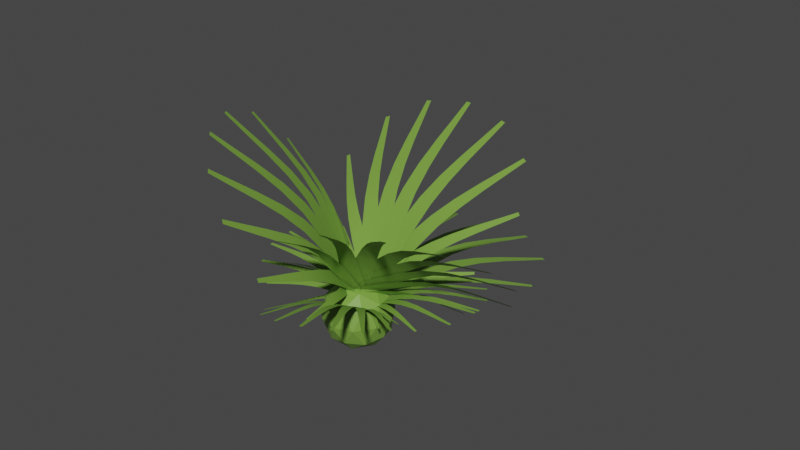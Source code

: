# Source: spike-palm.blend  (saved by Blender 2.93.20; exported with 4.5.12 LTS)
import bpy
from mathutils import Matrix  # noqa: F401  (used for matrix-valued properties, if any)

bpy.ops.wm.read_factory_settings(use_empty=True)
scene = bpy.context.scene
scene.name = 'Scene'

# ---- collections
col_spike_palm = bpy.data.collections.new('Spike Palm'); scene.collection.children.link(col_spike_palm)
col_spike_palm_single = bpy.data.collections.new('Spike Palm Single'); scene.collection.children.link(col_spike_palm_single)

# ---- materials (node trees are filled in below, after node groups)
mat_fan_palm = bpy.data.materials.new('Fan Palm')
mat_fan_palm.use_transparent_shadow = False

# ---- material node trees
mat_fan_palm.use_nodes = True; mat_fan_palm.node_tree.nodes.clear()
_N = mat_fan_palm.node_tree.nodes; _L = mat_fan_palm.node_tree.links
n0 = _N.new('ShaderNodeBsdfPrincipled'); n0.name = 'Principled BSDF'; n0.location = (10, 300)
n0.distribution = 'GGX'
n0.subsurface_method = 'BURLEY'
n0.inputs[0].default_value = (0.1807, 0.3506, 0.05081, 1.0)
n0.inputs[3].default_value = 1.45
n0.inputs[27].default_value = (0.0, 0.0, 0.0, 1.0)
n0.inputs[28].default_value = 1.0
n1 = _N.new('ShaderNodeOutputMaterial'); n1.name = 'Material Output'; n1.location = (300, 300)
_L.new(n0.outputs[0], n1.inputs[0])
n1.is_active_output = True

# ---- world
world_world = bpy.data.worlds.new('World'); scene.world = world_world
world_world.use_nodes = True; world_world.node_tree.nodes.clear()
_N = world_world.node_tree.nodes; _L = world_world.node_tree.links
n0 = _N.new('ShaderNodeOutputWorld'); n0.name = 'World Output'; n0.location = (300, 300)
n1 = _N.new('ShaderNodeBackground'); n1.name = 'Background'; n1.location = (10, 300)
n1.inputs[0].default_value = (0.05088, 0.05088, 0.05088, 1.0)
_L.new(n1.outputs[0], n0.inputs[0])
n0.is_active_output = True
world_world.color = (0.05088, 0.05088, 0.05088)
world_world.use_sun_shadow = False
world_world.sun_shadow_jitter_overblur = 0.0

# ---- meshes
me_plane_054 = bpy.data.meshes.new('Plane.054')
me_plane_054.from_pydata([(-0.0199, 0.04809, 0.2935), (0.1535, 0.03599, 0.4514), (-0.1269, 0.02919, 0.4216), (0.06101, 0.01966, 0.5622), (0.218, 0.002845, 0.6781), (0.3715, -0.0333, 0.7883), (0.2982, 0.01703, 0.582), (0.4395, -0.02127, 0.7068), (0.576, -0.08601, 0.8238), (0.7091, -0.1701, 0.9351), (0.5202, -0.09587, 0.8907), (0.6655, -0.1778, 0.9873), (0.8092, -0.2684, 1.081), (0.9264, -0.3412, 1.158), (0.8406, -0.2628, 1.044), (0.9479, -0.3374, 1.133), (-0.05425, 0.04065, 0.4715), (-0.3351, 0.108, 0.6714), (-0.1926, 0.1123, 0.2743), (-0.4547, 0.17, 0.5009), (-0.6773, 0.2054, 0.6882), (-0.9028, 0.2116, 0.8669), (-0.5735, 0.1516, 0.8361), (-0.8148, 0.166, 0.9923), (-1.06, 0.1404, 1.137), (-1.308, 0.08549, 1.273), (-1.132, 0.1778, 1.034), (-1.365, 0.1147, 1.192), (-1.599, 0.03852, 1.347), (-1.789, -0.0221, 1.473), (-1.558, 0.01748, 1.405), (-1.761, -0.03647, 1.513), (0.06106, 0.06525, 0.4368), (-0.04221, 0.0671, 0.8818), (-0.2551, 0.1248, 0.3794), (-0.3156, 0.1186, 0.8322), (-0.3689, 0.0963, 1.209), (-0.4271, 0.03628, 1.574), (-0.1316, 0.05158, 1.252), (-0.2259, -0.001638, 1.61), (-0.327, -0.1064, 1.952), (-0.4331, -0.2488, 2.283), (-0.4921, -0.07528, 1.922), (-0.5621, -0.2245, 2.259), (-0.6343, -0.3907, 2.591), (-0.6928, -0.5242, 2.861), (-0.5414, -0.4082, 2.608), (-0.6294, -0.5362, 2.873), (0.03374, 0.0586, 0.4661), (-0.1626, 0.08289, 0.8677), (-0.2512, 0.1321, 0.3397), (-0.4089, 0.1464, 0.7584), (-0.5441, 0.1418, 1.107), (-0.6836, 0.1001, 1.443), (-0.3302, 0.08661, 1.201), (-0.5023, 0.0533, 1.524), (-0.6806, -0.03064, 1.83), (-0.8632, -0.1516, 2.125), (-0.8293, 0.007722, 1.764), (-0.9794, -0.1216, 2.074), (-1.132, -0.2676, 2.378), (-1.255, -0.3847, 2.627), (-1.048, -0.2892, 2.415), (-1.198, -0.3995, 2.652), (-0.006607, 0.05102, 0.4815), (-0.2722, 0.1002, 0.7993), (-0.2306, 0.1303, 0.301), (-0.4659, 0.1687, 0.6432), (-0.6662, 0.1855, 0.9272), (-0.8703, 0.1676, 1.201), (-0.4981, 0.126, 1.063), (-0.7278, 0.1172, 1.316), (-0.9626, 0.06113, 1.554), (-1.201, -0.02957, 1.782), (-1.08, 0.1025, 1.46), (-1.293, 0.002747, 1.709), (-1.507, -0.1125, 1.953), (-1.682, -0.2048, 2.152), (-1.442, -0.1358, 2.006), (-1.637, -0.2207, 2.188), (-0.09952, 0.02401, 0.4267), (-0.3148, 0.09089, 0.4924), (-0.1413, 0.0711, 0.271), (-0.3509, 0.1316, 0.3578), (-0.5286, 0.1738, 0.4286), (-0.7082, 0.1963, 0.4939), (-0.4973, 0.1384, 0.5454), (-0.6816, 0.1663, 0.593), (-0.8684, 0.1673, 0.6331), (-1.057, 0.1487, 0.6677), (-0.8902, 0.1919, 0.5518), (-1.074, 0.1679, 0.6042), (-1.259, 0.1351, 0.6542), (-1.409, 0.1094, 0.6952), (-1.247, 0.1213, 0.6999), (-1.401, 0.09993, 0.7265), (0.07326, 0.07052, 0.4), (0.06965, 0.05564, 0.8475), (-0.2441, 0.1113, 0.4144), (-0.2047, 0.09089, 0.8599), (-0.1739, 0.05696, 1.231), (-0.1484, -0.01385, 1.59), (0.06422, 0.02636, 1.22), (0.05353, -0.0398, 1.58), (0.03564, -0.1564, 1.925), (0.01249, -0.3098, 2.258), (-0.13, -0.1351, 1.933), (-0.1169, -0.2932, 2.264), (-0.1062, -0.4678, 2.59), (-0.09722, -0.6083, 2.857), (-0.01302, -0.4798, 2.586), (-0.03355, -0.6165, 2.854), (0.06799, 0.07285, 0.3595), (0.1595, 0.04848, 0.7657), (-0.2187, 0.09179, 0.44), (-0.0884, 0.06486, 0.8353), (0.01913, 0.02657, 1.164), (0.1214, -0.04603, 1.482), (0.2343, 0.01236, 1.104), (0.3038, -0.05808, 1.431), (0.366, -0.1754, 1.743), (0.423, -0.3271, 2.045), (0.2164, -0.1655, 1.785), (0.3061, -0.3194, 2.077), (0.3934, -0.4886, 2.365), (0.4648, -0.6248, 2.6), (0.4776, -0.4942, 2.341), (0.5223, -0.6286, 2.584), (0.03824, 0.06829, 0.318), (0.2057, 0.04414, 0.6258), (-0.1765, 0.06394, 0.4484), (0.01999, 0.04038, 0.7386), (0.1836, 0.0074, 0.9794), (0.3424, -0.05447, 1.211), (0.3448, 0.01066, 0.8816), (0.4791, -0.0517, 1.128), (0.6068, -0.1536, 1.363), (0.7296, -0.2843, 1.589), (0.4946, -0.1558, 1.431), (0.642, -0.2861, 1.642), (0.7872, -0.4293, 1.849), (0.9058, -0.5446, 2.018), (0.8503, -0.428, 1.81), (0.9489, -0.5437, 1.991)], [], [(0, 2, 3, 1), (1, 3, 4, 6), (6, 4, 5, 7), (7, 5, 10, 8), (8, 10, 11, 9), (9, 11, 12, 14), (14, 12, 13, 15), (16, 18, 19, 17), (17, 19, 20, 22), (22, 20, 21, 23), (23, 21, 26, 24), (24, 26, 27, 25), (25, 27, 28, 30), (30, 28, 29, 31), (32, 34, 35, 33), (33, 35, 36, 38), (38, 36, 37, 39), (39, 37, 42, 40), (40, 42, 43, 41), (41, 43, 44, 46), (46, 44, 45, 47), (48, 50, 51, 49), (49, 51, 52, 54), (54, 52, 53, 55), (55, 53, 58, 56), (56, 58, 59, 57), (57, 59, 60, 62), (62, 60, 61, 63), (64, 66, 67, 65), (65, 67, 68, 70), (70, 68, 69, 71), (71, 69, 74, 72), (72, 74, 75, 73), (73, 75, 76, 78), (78, 76, 77, 79), (80, 82, 83, 81), (81, 83, 84, 86), (86, 84, 85, 87), (87, 85, 90, 88), (88, 90, 91, 89), (89, 91, 92, 94), (94, 92, 93, 95), (96, 98, 99, 97), (97, 99, 100, 102), (102, 100, 101, 103), (103, 101, 106, 104), (104, 106, 107, 105), (105, 107, 108, 110), (110, 108, 109, 111), (112, 114, 115, 113), (113, 115, 116, 118), (118, 116, 117, 119), (119, 117, 122, 120), (120, 122, 123, 121), (121, 123, 124, 126), (126, 124, 125, 127), (128, 130, 131, 129), (129, 131, 132, 134), (134, 132, 133, 135), (135, 133, 138, 136), (136, 138, 139, 137), (137, 139, 140, 142), (142, 140, 141, 143)])
me_plane_054.polygons.foreach_set('use_smooth', [True] * 63)
_uv = me_plane_054.uv_layers.new(name='UVMap')
_uv.uv.foreach_set('vector', [0.0, 0.0, 1.0, 0.0, 1.0, 0.1693, 0.0, 0.1693, 0.0, 0.1693, 1.0, 0.1693, 1.0, 0.3121, 0.0, 0.3121, 0.0, 0.3121, 1.0, 0.3121, 1.0, 0.455, 0.0, 0.455, 0.0, 0.455, 1.0, 0.455, 1.0, 0.5979, 0.0, 0.5979, 0.0, 0.5979, 1.0, 0.5979, 1.0, 0.7407, 0.0, 0.7407, 0.0, 0.7407, 1.0, 0.7407, 1.0, 0.8836, 0.0, 0.8836, 0.0, 0.8836, 1.0, 0.8836, 1.0, 1.0, 0.0, 1.0, 0.0, 0.0, 1.0, 0.0, 1.0, 0.1693, 0.0, 0.1693, 0.0, 0.1693, 1.0, 0.1693, 1.0, 0.3121, 0.0, 0.3121, 0.0, 0.3121, 1.0, 0.3121, 1.0, 0.455, 0.0, 0.455, 0.0, 0.455, 1.0, 0.455, 1.0, 0.5979, 0.0, 0.5979, 0.0, 0.5979, 1.0, 0.5979, 1.0, 0.7407, 0.0, 0.7407, 0.0, 0.7407, 1.0, 0.7407, 1.0, 0.8836, 0.0, 0.8836, 0.0, 0.8836, 1.0, 0.8836, 1.0, 1.0, 0.0, 1.0, 0.0, 0.0, 1.0, 0.0, 1.0, 0.1693, 0.0, 0.1693, 0.0, 0.1693, 1.0, 0.1693, 1.0, 0.3121, 0.0, 0.3121, 0.0, 0.3121, 1.0, 0.3121, 1.0, 0.455, 0.0, 0.455, 0.0, 0.455, 1.0, 0.455, 1.0, 0.5979, 0.0, 0.5979, 0.0, 0.5979, 1.0, 0.5979, 1.0, 0.7407, 0.0, 0.7407, 0.0, 0.7407, 1.0, 0.7407, 1.0, 0.8836, 0.0, 0.8836, 0.0, 0.8836, 1.0, 0.8836, 1.0, 1.0, 0.0, 1.0, 0.0, 0.0, 1.0, 0.0, 1.0, 0.1693, 0.0, 0.1693, 0.0, 0.1693, 1.0, 0.1693, 1.0, 0.3121, 0.0, 0.3121, 0.0, 0.3121, 1.0, 0.3121, 1.0, 0.455, 0.0, 0.455, 0.0, 0.455, 1.0, 0.455, 1.0, 0.5979, 0.0, 0.5979, 0.0, 0.5979, 1.0, 0.5979, 1.0, 0.7407, 0.0, 0.7407, 0.0, 0.7407, 1.0, 0.7407, 1.0, 0.8836, 0.0, 0.8836, 0.0, 0.8836, 1.0, 0.8836, 1.0, 1.0, 0.0, 1.0, 0.0, 0.0, 1.0, 0.0, 1.0, 0.1693, 0.0, 0.1693, 0.0, 0.1693, 1.0, 0.1693, 1.0, 0.3121, 0.0, 0.3121, 0.0, 0.3121, 1.0, 0.3121, 1.0, 0.455, 0.0, 0.455, 0.0, 0.455, 1.0, 0.455, 1.0, 0.5979, 0.0, 0.5979, 0.0, 0.5979, 1.0, 0.5979, 1.0, 0.7407, 0.0, 0.7407, 0.0, 0.7407, 1.0, 0.7407, 1.0, 0.8836, 0.0, 0.8836, 0.0, 0.8836, 1.0, 0.8836, 1.0, 1.0, 0.0, 1.0, 0.0, 0.0, 1.0, 0.0, 1.0, 0.1693, 0.0, 0.1693, 0.0, 0.1693, 1.0, 0.1693, 1.0, 0.3121, 0.0, 0.3121, 0.0, 0.3121, 1.0, 0.3121, 1.0, 0.455, 0.0, 0.455, 0.0, 0.455, 1.0, 0.455, 1.0, 0.5979, 0.0, 0.5979, 0.0, 0.5979, 1.0, 0.5979, 1.0, 0.7407, 0.0, 0.7407, 0.0, 0.7407, 1.0, 0.7407, 1.0, 0.8836, 0.0, 0.8836, 0.0, 0.8836, 1.0, 0.8836, 1.0, 1.0, 0.0, 1.0, 0.0, 0.0, 1.0, 0.0, 1.0, 0.1693, 0.0, 0.1693, 0.0, 0.1693, 1.0, 0.1693, 1.0, 0.3121, 0.0, 0.3121, 0.0, 0.3121, 1.0, 0.3121, 1.0, 0.455, 0.0, 0.455, 0.0, 0.455, 1.0, 0.455, 1.0, 0.5979, 0.0, 0.5979, 0.0, 0.5979, 1.0, 0.5979, 1.0, 0.7407, 0.0, 0.7407, 0.0, 0.7407, 1.0, 0.7407, 1.0, 0.8836, 0.0, 0.8836, 0.0, 0.8836, 1.0, 0.8836, 1.0, 1.0, 0.0, 1.0, 0.0, 0.0, 1.0, 0.0, 1.0, 0.1693, 0.0, 0.1693, 0.0, 0.1693, 1.0, 0.1693, 1.0, 0.3121, 0.0, 0.3121, 0.0, 0.3121, 1.0, 0.3121, 1.0, 0.455, 0.0, 0.455, 0.0, 0.455, 1.0, 0.455, 1.0, 0.5979, 0.0, 0.5979, 0.0, 0.5979, 1.0, 0.5979, 1.0, 0.7407, 0.0, 0.7407, 0.0, 0.7407, 1.0, 0.7407, 1.0, 0.8836, 0.0, 0.8836, 0.0, 0.8836, 1.0, 0.8836, 1.0, 1.0, 0.0, 1.0, 0.0, 0.0, 1.0, 0.0, 1.0, 0.1693, 0.0, 0.1693, 0.0, 0.1693, 1.0, 0.1693, 1.0, 0.3121, 0.0, 0.3121, 0.0, 0.3121, 1.0, 0.3121, 1.0, 0.455, 0.0, 0.455, 0.0, 0.455, 1.0, 0.455, 1.0, 0.5979, 0.0, 0.5979, 0.0, 0.5979, 1.0, 0.5979, 1.0, 0.7407, 0.0, 0.7407, 0.0, 0.7407, 1.0, 0.7407, 1.0, 0.8836, 0.0, 0.8836, 0.0, 0.8836, 1.0, 0.8836, 1.0, 1.0, 0.0, 1.0])
me_plane_054.materials.append(mat_fan_palm)
me_plane_054.use_remesh_fix_poles = True
me_plane_054.use_remesh_preserve_attributes = False
me_plane_054.update()
me_plane_009 = bpy.data.meshes.new('Plane.009')
me_plane_009.from_pydata([(0.005545, 0.2488, 0.1996), (-0.2107, 0.1776, 0.2572), (-0.04501, 0.4048, 0.2357), (-0.2544, 0.3125, 0.2884), (-0.4314, 0.2367, 0.3239), (-0.6093, 0.1651, 0.3394), (-0.3935, 0.1195, 0.2968), (-0.5772, 0.06582, 0.3164), (-0.762, 0.01804, 0.3086), (-0.9478, -0.02539, 0.2809), (-0.7884, 0.09951, 0.3275), (-0.9684, 0.03826, 0.2957), (-1.149, -0.02103, 0.2549), (-1.296, -0.06957, 0.2226), (-1.134, -0.06686, 0.2443), (-1.285, -0.1009, 0.2154), (-0.1169, 0.3639, 0.2679), (-0.1012, 0.6843, 0.4109), (0.1333, 0.3738, 0.2479), (0.1152, 0.6929, 0.3936), (0.09876, 0.9643, 0.5029), (0.0797, 1.24, 0.5821), (-0.08906, 0.9568, 0.5179), (-0.07954, 1.234, 0.5948), (-0.07358, 1.518, 0.6305), (-0.07022, 1.806, 0.636), (0.05708, 1.523, 0.62), (0.03187, 1.81, 0.6278), (0.005483, 2.099, 0.6221), (-0.01589, 2.335, 0.6189), (-0.06802, 2.096, 0.6279), (-0.0661, 2.333, 0.6229), (-0.1408, 0.2436, 0.2766), (-0.4305, 0.5418, 0.4659), (0.08913, 0.4743, 0.3032), (-0.2317, 0.7413, 0.4889), (-0.5034, 0.9696, 0.6278), (-0.7772, 1.205, 0.7275), (-0.6759, 0.7965, 0.6078), (-0.9235, 1.058, 0.7106), (-1.174, 1.328, 0.7597), (-1.426, 1.605, 0.7696), (-1.054, 1.449, 0.7736), (-1.333, 1.699, 0.7805), (-1.612, 1.953, 0.7697), (-1.84, 2.159, 0.763), (-1.68, 1.885, 0.7619), (-1.887, 2.113, 0.7577), (-0.1517, 0.2822, 0.2827), (-0.3515, 0.6348, 0.473), (0.1205, 0.4506, 0.2929), (-0.1161, 0.7804, 0.4819), (-0.3169, 1.062, 0.6239), (-0.5201, 1.349, 0.7274), (-0.5212, 0.9351, 0.6162), (-0.6932, 1.242, 0.7209), (-0.8686, 1.557, 0.7731), (-1.046, 1.878, 0.7868), (-0.7265, 1.645, 0.7784), (-0.9354, 1.947, 0.791), (-1.145, 2.252, 0.7862), (-1.316, 2.5, 0.7843), (-1.225, 2.202, 0.7832), (-1.371, 2.466, 0.7823), (-0.1455, 0.3256, 0.282), (-0.2355, 0.6926, 0.4587), (0.139, 0.4151, 0.2751), (0.01056, 0.77, 0.4527), (-0.09903, 1.072, 0.5863), (-0.2113, 1.38, 0.6841), (-0.3126, 1.005, 0.5915), (-0.3923, 1.323, 0.6885), (-0.4757, 1.648, 0.7365), (-0.5616, 1.979, 0.7487), (-0.3271, 1.695, 0.7329), (-0.4456, 2.016, 0.7459), (-0.5652, 2.339, 0.7428), (-0.6626, 2.603, 0.7421), (-0.6488, 2.313, 0.7449), (-0.7197, 2.585, 0.7435), (-0.06498, 0.3849, 0.2334), (0.02025, 0.586, 0.3198), (0.09426, 0.3371, 0.2097), (0.1579, 0.5446, 0.2992), (0.2108, 0.7211, 0.3657), (0.2615, 0.9008, 0.412), (0.09124, 0.757, 0.3835), (0.1602, 0.9313, 0.4271), (0.2263, 1.11, 0.4432), (0.2904, 1.292, 0.4392), (0.3095, 1.085, 0.4308), (0.3554, 1.272, 0.4296), (0.4004, 1.461, 0.4192), (0.4371, 1.614, 0.4118), (0.3536, 1.475, 0.4262), (0.4052, 1.624, 0.4166), (-0.1168, 0.2147, 0.2659), (-0.4661, 0.4324, 0.442), (0.05145, 0.4842, 0.3059), (-0.3206, 0.6654, 0.4766), (-0.6355, 0.8214, 0.6032), (-0.9521, 0.9843, 0.6915), (-0.7617, 0.6191, 0.5733), (-1.059, 0.8127, 0.6661), (-1.359, 1.016, 0.7064), (-1.661, 1.225, 0.7084), (-1.271, 1.156, 0.7273), (-1.592, 1.335, 0.7247), (-1.914, 1.517, 0.7049), (-2.176, 1.665, 0.6906), (-1.963, 1.438, 0.6931), (-2.21, 1.611, 0.6826), (-0.08183, 0.1995, 0.2508), (-0.452, 0.3184, 0.4018), (0.01135, 0.4788, 0.2993), (-0.3715, 0.5598, 0.4437), (-0.6952, 0.6313, 0.5494), (-1.02, 0.7095, 0.6193), (-0.7651, 0.4217, 0.513), (-1.08, 0.5318, 0.5885), (-1.396, 0.651, 0.6152), (-1.715, 0.777, 0.6062), (-1.348, 0.7968, 0.6405), (-1.677, 0.8909, 0.626), (-2.006, 0.9879, 0.5954), (-2.275, 1.067, 0.5723), (-2.034, 0.9059, 0.5811), (-2.293, 1.011, 0.5626), (-0.03608, 0.2063, 0.2288), (-0.3695, 0.2137, 0.339), (-0.02719, 0.4526, 0.278), (-0.3618, 0.4266, 0.3816), (-0.6448, 0.4074, 0.4554), (-0.9289, 0.3943, 0.4992), (-0.6514, 0.2226, 0.4184), (-0.9346, 0.2376, 0.4678), (-1.219, 0.2609, 0.4762), (-1.505, 0.2901, 0.4547), (-1.215, 0.3894, 0.5019), (-1.502, 0.3906, 0.4747), (-1.789, 0.3944, 0.4341), (-2.024, 0.3973, 0.4024), (-1.792, 0.3221, 0.4196), (-2.025, 0.3479, 0.3926)], [], [(0, 2, 3, 1), (1, 3, 4, 6), (6, 4, 5, 7), (7, 5, 10, 8), (8, 10, 11, 9), (9, 11, 12, 14), (14, 12, 13, 15), (16, 18, 19, 17), (17, 19, 20, 22), (22, 20, 21, 23), (23, 21, 26, 24), (24, 26, 27, 25), (25, 27, 28, 30), (30, 28, 29, 31), (32, 34, 35, 33), (33, 35, 36, 38), (38, 36, 37, 39), (39, 37, 42, 40), (40, 42, 43, 41), (41, 43, 44, 46), (46, 44, 45, 47), (48, 50, 51, 49), (49, 51, 52, 54), (54, 52, 53, 55), (55, 53, 58, 56), (56, 58, 59, 57), (57, 59, 60, 62), (62, 60, 61, 63), (64, 66, 67, 65), (65, 67, 68, 70), (70, 68, 69, 71), (71, 69, 74, 72), (72, 74, 75, 73), (73, 75, 76, 78), (78, 76, 77, 79), (80, 82, 83, 81), (81, 83, 84, 86), (86, 84, 85, 87), (87, 85, 90, 88), (88, 90, 91, 89), (89, 91, 92, 94), (94, 92, 93, 95), (96, 98, 99, 97), (97, 99, 100, 102), (102, 100, 101, 103), (103, 101, 106, 104), (104, 106, 107, 105), (105, 107, 108, 110), (110, 108, 109, 111), (112, 114, 115, 113), (113, 115, 116, 118), (118, 116, 117, 119), (119, 117, 122, 120), (120, 122, 123, 121), (121, 123, 124, 126), (126, 124, 125, 127), (128, 130, 131, 129), (129, 131, 132, 134), (134, 132, 133, 135), (135, 133, 138, 136), (136, 138, 139, 137), (137, 139, 140, 142), (142, 140, 141, 143)])
me_plane_009.polygons.foreach_set('use_smooth', [True] * 63)
_uv = me_plane_009.uv_layers.new(name='UVMap')
_uv.uv.foreach_set('vector', [0.0, 0.0, 1.0, 0.0, 1.0, 0.1693, 0.0, 0.1693, 0.0, 0.1693, 1.0, 0.1693, 1.0, 0.3121, 0.0, 0.3121, 0.0, 0.3121, 1.0, 0.3121, 1.0, 0.455, 0.0, 0.455, 0.0, 0.455, 1.0, 0.455, 1.0, 0.5979, 0.0, 0.5979, 0.0, 0.5979, 1.0, 0.5979, 1.0, 0.7407, 0.0, 0.7407, 0.0, 0.7407, 1.0, 0.7407, 1.0, 0.8836, 0.0, 0.8836, 0.0, 0.8836, 1.0, 0.8836, 1.0, 1.0, 0.0, 1.0, 0.0, 0.0, 1.0, 0.0, 1.0, 0.1693, 0.0, 0.1693, 0.0, 0.1693, 1.0, 0.1693, 1.0, 0.3121, 0.0, 0.3121, 0.0, 0.3121, 1.0, 0.3121, 1.0, 0.455, 0.0, 0.455, 0.0, 0.455, 1.0, 0.455, 1.0, 0.5979, 0.0, 0.5979, 0.0, 0.5979, 1.0, 0.5979, 1.0, 0.7407, 0.0, 0.7407, 0.0, 0.7407, 1.0, 0.7407, 1.0, 0.8836, 0.0, 0.8836, 0.0, 0.8836, 1.0, 0.8836, 1.0, 1.0, 0.0, 1.0, 0.0, 0.0, 1.0, 0.0, 1.0, 0.1693, 0.0, 0.1693, 0.0, 0.1693, 1.0, 0.1693, 1.0, 0.3121, 0.0, 0.3121, 0.0, 0.3121, 1.0, 0.3121, 1.0, 0.455, 0.0, 0.455, 0.0, 0.455, 1.0, 0.455, 1.0, 0.5979, 0.0, 0.5979, 0.0, 0.5979, 1.0, 0.5979, 1.0, 0.7407, 0.0, 0.7407, 0.0, 0.7407, 1.0, 0.7407, 1.0, 0.8836, 0.0, 0.8836, 0.0, 0.8836, 1.0, 0.8836, 1.0, 1.0, 0.0, 1.0, 0.0, 0.0, 1.0, 0.0, 1.0, 0.1693, 0.0, 0.1693, 0.0, 0.1693, 1.0, 0.1693, 1.0, 0.3121, 0.0, 0.3121, 0.0, 0.3121, 1.0, 0.3121, 1.0, 0.455, 0.0, 0.455, 0.0, 0.455, 1.0, 0.455, 1.0, 0.5979, 0.0, 0.5979, 0.0, 0.5979, 1.0, 0.5979, 1.0, 0.7407, 0.0, 0.7407, 0.0, 0.7407, 1.0, 0.7407, 1.0, 0.8836, 0.0, 0.8836, 0.0, 0.8836, 1.0, 0.8836, 1.0, 1.0, 0.0, 1.0, 0.0, 0.0, 1.0, 0.0, 1.0, 0.1693, 0.0, 0.1693, 0.0, 0.1693, 1.0, 0.1693, 1.0, 0.3121, 0.0, 0.3121, 0.0, 0.3121, 1.0, 0.3121, 1.0, 0.455, 0.0, 0.455, 0.0, 0.455, 1.0, 0.455, 1.0, 0.5979, 0.0, 0.5979, 0.0, 0.5979, 1.0, 0.5979, 1.0, 0.7407, 0.0, 0.7407, 0.0, 0.7407, 1.0, 0.7407, 1.0, 0.8836, 0.0, 0.8836, 0.0, 0.8836, 1.0, 0.8836, 1.0, 1.0, 0.0, 1.0, 0.0, 0.0, 1.0, 0.0, 1.0, 0.1693, 0.0, 0.1693, 0.0, 0.1693, 1.0, 0.1693, 1.0, 0.3121, 0.0, 0.3121, 0.0, 0.3121, 1.0, 0.3121, 1.0, 0.455, 0.0, 0.455, 0.0, 0.455, 1.0, 0.455, 1.0, 0.5979, 0.0, 0.5979, 0.0, 0.5979, 1.0, 0.5979, 1.0, 0.7407, 0.0, 0.7407, 0.0, 0.7407, 1.0, 0.7407, 1.0, 0.8836, 0.0, 0.8836, 0.0, 0.8836, 1.0, 0.8836, 1.0, 1.0, 0.0, 1.0, 0.0, 0.0, 1.0, 0.0, 1.0, 0.1693, 0.0, 0.1693, 0.0, 0.1693, 1.0, 0.1693, 1.0, 0.3121, 0.0, 0.3121, 0.0, 0.3121, 1.0, 0.3121, 1.0, 0.455, 0.0, 0.455, 0.0, 0.455, 1.0, 0.455, 1.0, 0.5979, 0.0, 0.5979, 0.0, 0.5979, 1.0, 0.5979, 1.0, 0.7407, 0.0, 0.7407, 0.0, 0.7407, 1.0, 0.7407, 1.0, 0.8836, 0.0, 0.8836, 0.0, 0.8836, 1.0, 0.8836, 1.0, 1.0, 0.0, 1.0, 0.0, 0.0, 1.0, 0.0, 1.0, 0.1693, 0.0, 0.1693, 0.0, 0.1693, 1.0, 0.1693, 1.0, 0.3121, 0.0, 0.3121, 0.0, 0.3121, 1.0, 0.3121, 1.0, 0.455, 0.0, 0.455, 0.0, 0.455, 1.0, 0.455, 1.0, 0.5979, 0.0, 0.5979, 0.0, 0.5979, 1.0, 0.5979, 1.0, 0.7407, 0.0, 0.7407, 0.0, 0.7407, 1.0, 0.7407, 1.0, 0.8836, 0.0, 0.8836, 0.0, 0.8836, 1.0, 0.8836, 1.0, 1.0, 0.0, 1.0, 0.0, 0.0, 1.0, 0.0, 1.0, 0.1693, 0.0, 0.1693, 0.0, 0.1693, 1.0, 0.1693, 1.0, 0.3121, 0.0, 0.3121, 0.0, 0.3121, 1.0, 0.3121, 1.0, 0.455, 0.0, 0.455, 0.0, 0.455, 1.0, 0.455, 1.0, 0.5979, 0.0, 0.5979, 0.0, 0.5979, 1.0, 0.5979, 1.0, 0.7407, 0.0, 0.7407, 0.0, 0.7407, 1.0, 0.7407, 1.0, 0.8836, 0.0, 0.8836, 0.0, 0.8836, 1.0, 0.8836, 1.0, 1.0, 0.0, 1.0])
me_plane_009.materials.append(mat_fan_palm)
me_plane_009.use_remesh_fix_poles = True
me_plane_009.use_remesh_preserve_attributes = False
me_plane_009.update()
me_plane_018 = bpy.data.meshes.new('Plane.018')
me_plane_018.from_pydata([(-0.01103, -0.0006022, 0.1342), (-0.04975, -0.09236, 0.2238), (-0.1024, 0.02784, 0.1308), (-0.1288, -0.06777, 0.2208), (-0.1516, -0.1508, 0.292), (-0.1756, -0.2389, 0.3528), (-0.08297, -0.1721, 0.2946), (-0.1174, -0.257, 0.355), (-0.1535, -0.3489, 0.4012), (-0.1907, -0.4459, 0.437), (-0.2012, -0.3341, 0.3994), (-0.228, -0.4343, 0.4355), (-0.2554, -0.5369, 0.467), (-0.2776, -0.6203, 0.4932), (-0.2285, -0.5453, 0.468), (-0.2593, -0.626, 0.4939), (-0.1079, -0.00319, 0.1705), (-0.2614, 0.1256, 0.1708), (-0.0317, 0.09858, 0.1044), (-0.1955, 0.2136, 0.1137), (-0.3342, 0.3067, 0.1147), (-0.4744, 0.3911, 0.1007), (-0.3914, 0.2304, 0.1643), (-0.5229, 0.3263, 0.1428), (-0.6561, 0.4103, 0.1007), (-0.7907, 0.4855, 0.04353), (-0.6163, 0.4634, 0.06617), (-0.7596, 0.527, 0.01656), (-0.9036, 0.5867, -0.0398), (-1.021, 0.6357, -0.08497), (-0.9259, 0.5568, -0.02038), (-1.036, 0.6153, -0.07171), (-0.05954, -0.04078, 0.2045), (-0.3025, -0.03229, 0.2982), (-0.09606, 0.1214, 0.1202), (-0.3341, 0.1079, 0.2254), (-0.5357, 0.09171, 0.305), (-0.7389, 0.06476, 0.3647), (-0.5083, -0.03, 0.3683), (-0.7156, -0.03843, 0.4184), (-0.9252, -0.06154, 0.4412), (-1.136, -0.09538, 0.444), (-0.9443, 0.02313, 0.3972), (-1.151, -0.02923, 0.4097), (-1.359, -0.0864, 0.4132), (-1.528, -0.1325, 0.4171), (-1.348, -0.134, 0.4379), (-1.521, -0.165, 0.434), (-0.0815, -0.0339, 0.2019), (-0.3214, 0.02628, 0.2655), (-0.07438, 0.1256, 0.1133), (-0.3152, 0.1642, 0.1889), (-0.5192, 0.1919, 0.2438), (-0.7246, 0.2089, 0.2793), (-0.5245, 0.0722, 0.3103), (-0.7292, 0.1074, 0.3357), (-0.936, 0.1279, 0.3345), (-1.144, 0.1377, 0.3139), (-0.9323, 0.2112, 0.2883), (-1.141, 0.2028, 0.2778), (-1.351, 0.1895, 0.2585), (-1.522, 0.1792, 0.2438), (-1.353, 0.1427, 0.2846), (-1.524, 0.1472, 0.2616), (-0.09987, -0.02064, 0.1914), (-0.3107, 0.08528, 0.2215), (-0.0508, 0.1193, 0.1079), (-0.2683, 0.2063, 0.1493), (-0.4525, 0.2751, 0.1761), (-0.6382, 0.3336, 0.1849), (-0.4893, 0.17, 0.2388), (-0.6694, 0.2446, 0.238), (-0.8516, 0.3052, 0.2127), (-1.035, 0.3556, 0.1694), (-0.826, 0.3782, 0.1691), (-1.015, 0.4126, 0.1354), (-1.205, 0.4425, 0.09353), (-1.36, 0.4673, 0.06033), (-1.219, 0.4014, 0.118), (-1.37, 0.4392, 0.07708), (-0.09935, 0.0138, 0.1381), (-0.1714, 0.1253, 0.1203), (-0.02479, 0.06176, 0.1018), (-0.1069, 0.1668, 0.08895), (-0.1767, 0.2526, 0.07358), (-0.2475, 0.3326, 0.04823), (-0.2326, 0.2166, 0.1008), (-0.2949, 0.302, 0.07133), (-0.3586, 0.3793, 0.0282), (-0.4233, 0.4505, -0.02492), (-0.3197, 0.4043, 0.009243), (-0.3929, 0.4701, -0.03972), (-0.4665, 0.5332, -0.09317), (-0.5265, 0.5849, -0.1362), (-0.4884, 0.5191, -0.08251), (-0.5415, 0.5753, -0.1289), (-0.03771, -0.04107, 0.2001), (-0.2611, -0.08167, 0.3168), (-0.1129, 0.1088, 0.1277), (-0.3261, 0.04795, 0.2542), (-0.5068, -0.008111, 0.3521), (-0.6892, -0.07448, 0.4304), (-0.4504, -0.1206, 0.4065), (-0.6413, -0.1699, 0.4765), (-0.8345, -0.2332, 0.5196), (-1.029, -0.3069, 0.543), (-0.8738, -0.155, 0.4818), (-1.06, -0.2458, 0.5135), (-1.247, -0.3412, 0.5364), (-1.399, -0.4184, 0.556), (-1.225, -0.3852, 0.5577), (-1.384, -0.4485, 0.5706), (-0.0186, -0.03462, 0.1882), (-0.2009, -0.1161, 0.3176), (-0.1227, 0.08868, 0.1343), (-0.2909, -0.009488, 0.2709), (-0.4336, -0.09661, 0.3779), (-0.5779, -0.1932, 0.4665), (-0.3554, -0.1891, 0.4184), (-0.5116, -0.2716, 0.5008), (-0.6701, -0.367, 0.5581), (-0.8302, -0.4718, 0.597), (-0.7244, -0.3026, 0.5299), (-0.8726, -0.4215, 0.575), (-1.022, -0.5446, 0.6118), (-1.143, -0.6445, 0.6427), (-0.991, -0.5808, 0.6276), (-1.122, -0.6692, 0.6535), (-0.005998, -0.02014, 0.1662), (-0.1219, -0.1261, 0.2906), (-0.1215, 0.0597, 0.1377), (-0.2218, -0.05703, 0.266), (-0.3071, -0.1591, 0.3672), (-0.394, -0.2689, 0.4529), (-0.2204, -0.219, 0.3886), (-0.3205, -0.3197, 0.471), (-0.4226, -0.4311, 0.5321), (-0.5264, -0.5502, 0.5777), (-0.483, -0.3894, 0.5173), (-0.5735, -0.5177, 0.5661), (-0.6647, -0.6495, 0.608), (-0.739, -0.7565, 0.6429), (-0.6308, -0.6729, 0.6163), (-0.7158, -0.7725, 0.6486)], [], [(0, 2, 3, 1), (1, 3, 4, 6), (6, 4, 5, 7), (7, 5, 10, 8), (8, 10, 11, 9), (9, 11, 12, 14), (14, 12, 13, 15), (16, 18, 19, 17), (17, 19, 20, 22), (22, 20, 21, 23), (23, 21, 26, 24), (24, 26, 27, 25), (25, 27, 28, 30), (30, 28, 29, 31), (32, 34, 35, 33), (33, 35, 36, 38), (38, 36, 37, 39), (39, 37, 42, 40), (40, 42, 43, 41), (41, 43, 44, 46), (46, 44, 45, 47), (48, 50, 51, 49), (49, 51, 52, 54), (54, 52, 53, 55), (55, 53, 58, 56), (56, 58, 59, 57), (57, 59, 60, 62), (62, 60, 61, 63), (64, 66, 67, 65), (65, 67, 68, 70), (70, 68, 69, 71), (71, 69, 74, 72), (72, 74, 75, 73), (73, 75, 76, 78), (78, 76, 77, 79), (80, 82, 83, 81), (81, 83, 84, 86), (86, 84, 85, 87), (87, 85, 90, 88), (88, 90, 91, 89), (89, 91, 92, 94), (94, 92, 93, 95), (96, 98, 99, 97), (97, 99, 100, 102), (102, 100, 101, 103), (103, 101, 106, 104), (104, 106, 107, 105), (105, 107, 108, 110), (110, 108, 109, 111), (112, 114, 115, 113), (113, 115, 116, 118), (118, 116, 117, 119), (119, 117, 122, 120), (120, 122, 123, 121), (121, 123, 124, 126), (126, 124, 125, 127), (128, 130, 131, 129), (129, 131, 132, 134), (134, 132, 133, 135), (135, 133, 138, 136), (136, 138, 139, 137), (137, 139, 140, 142), (142, 140, 141, 143)])
me_plane_018.polygons.foreach_set('use_smooth', [True] * 63)
_uv = me_plane_018.uv_layers.new(name='UVMap')
_uv.uv.foreach_set('vector', [0.0, 0.0, 1.0, 0.0, 1.0, 0.1693, 0.0, 0.1693, 0.0, 0.1693, 1.0, 0.1693, 1.0, 0.3121, 0.0, 0.3121, 0.0, 0.3121, 1.0, 0.3121, 1.0, 0.455, 0.0, 0.455, 0.0, 0.455, 1.0, 0.455, 1.0, 0.5979, 0.0, 0.5979, 0.0, 0.5979, 1.0, 0.5979, 1.0, 0.7407, 0.0, 0.7407, 0.0, 0.7407, 1.0, 0.7407, 1.0, 0.8836, 0.0, 0.8836, 0.0, 0.8836, 1.0, 0.8836, 1.0, 1.0, 0.0, 1.0, 0.0, 0.0, 1.0, 0.0, 1.0, 0.1693, 0.0, 0.1693, 0.0, 0.1693, 1.0, 0.1693, 1.0, 0.3121, 0.0, 0.3121, 0.0, 0.3121, 1.0, 0.3121, 1.0, 0.455, 0.0, 0.455, 0.0, 0.455, 1.0, 0.455, 1.0, 0.5979, 0.0, 0.5979, 0.0, 0.5979, 1.0, 0.5979, 1.0, 0.7407, 0.0, 0.7407, 0.0, 0.7407, 1.0, 0.7407, 1.0, 0.8836, 0.0, 0.8836, 0.0, 0.8836, 1.0, 0.8836, 1.0, 1.0, 0.0, 1.0, 0.0, 0.0, 1.0, 0.0, 1.0, 0.1693, 0.0, 0.1693, 0.0, 0.1693, 1.0, 0.1693, 1.0, 0.3121, 0.0, 0.3121, 0.0, 0.3121, 1.0, 0.3121, 1.0, 0.455, 0.0, 0.455, 0.0, 0.455, 1.0, 0.455, 1.0, 0.5979, 0.0, 0.5979, 0.0, 0.5979, 1.0, 0.5979, 1.0, 0.7407, 0.0, 0.7407, 0.0, 0.7407, 1.0, 0.7407, 1.0, 0.8836, 0.0, 0.8836, 0.0, 0.8836, 1.0, 0.8836, 1.0, 1.0, 0.0, 1.0, 0.0, 0.0, 1.0, 0.0, 1.0, 0.1693, 0.0, 0.1693, 0.0, 0.1693, 1.0, 0.1693, 1.0, 0.3121, 0.0, 0.3121, 0.0, 0.3121, 1.0, 0.3121, 1.0, 0.455, 0.0, 0.455, 0.0, 0.455, 1.0, 0.455, 1.0, 0.5979, 0.0, 0.5979, 0.0, 0.5979, 1.0, 0.5979, 1.0, 0.7407, 0.0, 0.7407, 0.0, 0.7407, 1.0, 0.7407, 1.0, 0.8836, 0.0, 0.8836, 0.0, 0.8836, 1.0, 0.8836, 1.0, 1.0, 0.0, 1.0, 0.0, 0.0, 1.0, 0.0, 1.0, 0.1693, 0.0, 0.1693, 0.0, 0.1693, 1.0, 0.1693, 1.0, 0.3121, 0.0, 0.3121, 0.0, 0.3121, 1.0, 0.3121, 1.0, 0.455, 0.0, 0.455, 0.0, 0.455, 1.0, 0.455, 1.0, 0.5979, 0.0, 0.5979, 0.0, 0.5979, 1.0, 0.5979, 1.0, 0.7407, 0.0, 0.7407, 0.0, 0.7407, 1.0, 0.7407, 1.0, 0.8836, 0.0, 0.8836, 0.0, 0.8836, 1.0, 0.8836, 1.0, 1.0, 0.0, 1.0, 0.0, 0.0, 1.0, 0.0, 1.0, 0.1693, 0.0, 0.1693, 0.0, 0.1693, 1.0, 0.1693, 1.0, 0.3121, 0.0, 0.3121, 0.0, 0.3121, 1.0, 0.3121, 1.0, 0.455, 0.0, 0.455, 0.0, 0.455, 1.0, 0.455, 1.0, 0.5979, 0.0, 0.5979, 0.0, 0.5979, 1.0, 0.5979, 1.0, 0.7407, 0.0, 0.7407, 0.0, 0.7407, 1.0, 0.7407, 1.0, 0.8836, 0.0, 0.8836, 0.0, 0.8836, 1.0, 0.8836, 1.0, 1.0, 0.0, 1.0, 0.0, 0.0, 1.0, 0.0, 1.0, 0.1693, 0.0, 0.1693, 0.0, 0.1693, 1.0, 0.1693, 1.0, 0.3121, 0.0, 0.3121, 0.0, 0.3121, 1.0, 0.3121, 1.0, 0.455, 0.0, 0.455, 0.0, 0.455, 1.0, 0.455, 1.0, 0.5979, 0.0, 0.5979, 0.0, 0.5979, 1.0, 0.5979, 1.0, 0.7407, 0.0, 0.7407, 0.0, 0.7407, 1.0, 0.7407, 1.0, 0.8836, 0.0, 0.8836, 0.0, 0.8836, 1.0, 0.8836, 1.0, 1.0, 0.0, 1.0, 0.0, 0.0, 1.0, 0.0, 1.0, 0.1693, 0.0, 0.1693, 0.0, 0.1693, 1.0, 0.1693, 1.0, 0.3121, 0.0, 0.3121, 0.0, 0.3121, 1.0, 0.3121, 1.0, 0.455, 0.0, 0.455, 0.0, 0.455, 1.0, 0.455, 1.0, 0.5979, 0.0, 0.5979, 0.0, 0.5979, 1.0, 0.5979, 1.0, 0.7407, 0.0, 0.7407, 0.0, 0.7407, 1.0, 0.7407, 1.0, 0.8836, 0.0, 0.8836, 0.0, 0.8836, 1.0, 0.8836, 1.0, 1.0, 0.0, 1.0, 0.0, 0.0, 1.0, 0.0, 1.0, 0.1693, 0.0, 0.1693, 0.0, 0.1693, 1.0, 0.1693, 1.0, 0.3121, 0.0, 0.3121, 0.0, 0.3121, 1.0, 0.3121, 1.0, 0.455, 0.0, 0.455, 0.0, 0.455, 1.0, 0.455, 1.0, 0.5979, 0.0, 0.5979, 0.0, 0.5979, 1.0, 0.5979, 1.0, 0.7407, 0.0, 0.7407, 0.0, 0.7407, 1.0, 0.7407, 1.0, 0.8836, 0.0, 0.8836, 0.0, 0.8836, 1.0, 0.8836, 1.0, 1.0, 0.0, 1.0])
me_plane_018.materials.append(mat_fan_palm)
me_plane_018.use_remesh_fix_poles = True
me_plane_018.use_remesh_preserve_attributes = False
me_plane_018.update()
me_plane_027 = bpy.data.meshes.new('Plane.027')
me_plane_027.from_pydata([(-0.07103, 0.2131, 0.02102), (-0.1897, 0.2743, 0.04254), (-0.0338, 0.301, 0.005298), (-0.1575, 0.3504, 0.02895), (-0.2617, 0.391, 0.04367), (-0.3656, 0.4295, 0.0468), (-0.2897, 0.3251, 0.05546), (-0.3893, 0.3736, 0.0568), (-0.4885, 0.4191, 0.04231), (-0.5874, 0.4624, 0.01625), (-0.4691, 0.465, 0.03411), (-0.5722, 0.4982, 0.009835), (-0.6752, 0.5305, -0.01964), (-0.7591, 0.5569, -0.04307), (-0.6861, 0.5046, -0.01502), (-0.7666, 0.5392, -0.03992), (-0.07909, 0.3172, 0.02271), (0.05298, 0.4696, 0.03972), (0.03356, 0.2274, 0.03647), (0.1504, 0.3919, 0.05161), (0.2486, 0.5291, 0.05657), (0.3461, 0.6627, 0.04429), (0.1641, 0.5966, 0.04625), (0.2744, 0.7199, 0.03553), (0.3836, 0.8383, 0.00124), (0.4921, 0.9531, -0.0503), (0.4424, 0.7914, 0.008422), (0.538, 0.9164, -0.04469), (0.6333, 1.04, -0.1055), (0.7109, 1.141, -0.1543), (0.6002, 1.066, -0.1096), (0.6883, 1.159, -0.157), (-0.1337, 0.2797, 0.04771), (-0.1419, 0.5424, 0.06147), (0.05388, 0.295, 0.04221), (0.02033, 0.5556, 0.05671), (-0.008089, 0.7733, 0.0588), (-0.03677, 0.9861, 0.03848), (-0.1489, 0.7619, 0.06292), (-0.1561, 0.9764, 0.04198), (-0.1637, 1.184, -0.009601), (-0.1716, 1.387, -0.08358), (-0.06579, 1.192, -0.01247), (-0.09508, 1.393, -0.08583), (-0.1245, 1.592, -0.1692), (-0.1484, 1.754, -0.2361), (-0.1796, 1.588, -0.1676), (-0.1861, 1.751, -0.235), (-0.1239, 0.3003, 0.04248), (-0.07243, 0.5527, 0.05593), (0.05841, 0.2722, 0.04454), (0.08523, 0.5283, 0.05771), (0.1076, 0.7424, 0.05887), (0.1295, 0.9515, 0.03808), (-0.02921, 0.7635, 0.05732), (0.01352, 0.9695, 0.03677), (0.05556, 1.169, -0.01381), (0.0971, 1.363, -0.08633), (0.1508, 1.154, -0.01273), (0.1715, 1.352, -0.08549), (0.192, 1.547, -0.1681), (0.2087, 1.707, -0.2343), (0.1384, 1.556, -0.1687), (0.1721, 1.713, -0.2347), (-0.1052, 0.3153, 0.03449), (-0.0007397, 0.5312, 0.04946), (0.05258, 0.2476, 0.04373), (0.1357, 0.4726, 0.05746), (0.2054, 0.6606, 0.05976), (0.2745, 0.844, 0.04161), (0.08706, 0.7113, 0.05283), (0.1741, 0.8871, 0.03573), (0.2603, 1.057, -0.009345), (0.3457, 1.222, -0.07488), (0.3426, 1.021, -0.00452), (0.4101, 1.194, -0.07111), (0.4772, 1.365, -0.1469), (0.5319, 1.505, -0.2076), (0.4308, 1.385, -0.1496), (0.5002, 1.519, -0.2095), (-0.05004, 0.2997, 0.005763), (0.06574, 0.3676, 0.02256), (0.001086, 0.2186, 0.01895), (0.1099, 0.2975, 0.03396), (0.2015, 0.3631, 0.04139), (0.2924, 0.4263, 0.03727), (0.1631, 0.4239, 0.0315), (0.2599, 0.4779, 0.02888), (0.3558, 0.5288, 0.01048), (0.451, 0.5774, -0.01948), (0.3825, 0.4864, 0.01736), (0.4719, 0.5443, -0.0141), (0.561, 0.6011, -0.05074), (0.6337, 0.6475, -0.08003), (0.546, 0.6249, -0.05462), (0.6234, 0.6638, -0.08267), (-0.1344, 0.2574, 0.05004), (-0.1991, 0.5065, 0.06582), (0.04114, 0.313, 0.03777), (-0.04738, 0.5546, 0.05521), (-0.1221, 0.7564, 0.05997), (-0.1968, 0.9533, 0.04277), (-0.2538, 0.7146, 0.06918), (-0.3085, 0.9179, 0.05058), (-0.3632, 1.115, 0.001937), (-0.4179, 1.307, -0.06867), (-0.2715, 1.144, -0.004471), (-0.3463, 1.329, -0.07368), (-0.4211, 1.513, -0.1527), (-0.482, 1.663, -0.2161), (-0.4726, 1.496, -0.1491), (-0.5172, 1.651, -0.2136), (-0.1253, 0.2356, 0.04852), (-0.237, 0.4475, 0.06749), (0.0212, 0.3238, 0.03109), (-0.1103, 0.5238, 0.05242), (-0.2211, 0.6906, 0.06113), (-0.3318, 0.853, 0.04936), (-0.3311, 0.6244, 0.07421), (-0.425, 0.7969, 0.06045), (-0.5187, 0.9634, 0.01868), (-0.6122, 1.126, -0.04357), (-0.4422, 1.009, 0.009578), (-0.5524, 1.161, -0.05068), (-0.6626, 1.312, -0.1201), (-0.7523, 1.434, -0.1757), (-0.7056, 1.286, -0.115), (-0.7817, 1.416, -0.1722), (-0.1037, 0.2173, 0.04031), (-0.2424, 0.363, 0.06262), (-0.006379, 0.3226, 0.02067), (-0.1582, 0.4541, 0.04564), (-0.2862, 0.5634, 0.05887), (-0.4138, 0.6691, 0.05483), (-0.3592, 0.4843, 0.07361), (-0.4757, 0.6021, 0.06732), (-0.5918, 0.7151, 0.03741), (-0.7075, 0.8245, -0.009776), (-0.541, 0.7701, 0.02716), (-0.6678, 0.8675, -0.01779), (-0.7945, 0.9633, -0.07049), (-0.8977, 1.042, -0.1126), (-0.823, 0.9324, -0.06472), (-0.9172, 1.02, -0.1086)], [], [(0, 2, 3, 1), (1, 3, 4, 6), (6, 4, 5, 7), (7, 5, 10, 8), (8, 10, 11, 9), (9, 11, 12, 14), (14, 12, 13, 15), (16, 18, 19, 17), (17, 19, 20, 22), (22, 20, 21, 23), (23, 21, 26, 24), (24, 26, 27, 25), (25, 27, 28, 30), (30, 28, 29, 31), (32, 34, 35, 33), (33, 35, 36, 38), (38, 36, 37, 39), (39, 37, 42, 40), (40, 42, 43, 41), (41, 43, 44, 46), (46, 44, 45, 47), (48, 50, 51, 49), (49, 51, 52, 54), (54, 52, 53, 55), (55, 53, 58, 56), (56, 58, 59, 57), (57, 59, 60, 62), (62, 60, 61, 63), (64, 66, 67, 65), (65, 67, 68, 70), (70, 68, 69, 71), (71, 69, 74, 72), (72, 74, 75, 73), (73, 75, 76, 78), (78, 76, 77, 79), (80, 82, 83, 81), (81, 83, 84, 86), (86, 84, 85, 87), (87, 85, 90, 88), (88, 90, 91, 89), (89, 91, 92, 94), (94, 92, 93, 95), (96, 98, 99, 97), (97, 99, 100, 102), (102, 100, 101, 103), (103, 101, 106, 104), (104, 106, 107, 105), (105, 107, 108, 110), (110, 108, 109, 111), (112, 114, 115, 113), (113, 115, 116, 118), (118, 116, 117, 119), (119, 117, 122, 120), (120, 122, 123, 121), (121, 123, 124, 126), (126, 124, 125, 127), (128, 130, 131, 129), (129, 131, 132, 134), (134, 132, 133, 135), (135, 133, 138, 136), (136, 138, 139, 137), (137, 139, 140, 142), (142, 140, 141, 143)])
me_plane_027.polygons.foreach_set('use_smooth', [True] * 63)
_uv = me_plane_027.uv_layers.new(name='UVMap')
_uv.uv.foreach_set('vector', [0.0, 0.0, 1.0, 0.0, 1.0, 0.1693, 0.0, 0.1693, 0.0, 0.1693, 1.0, 0.1693, 1.0, 0.3121, 0.0, 0.3121, 0.0, 0.3121, 1.0, 0.3121, 1.0, 0.455, 0.0, 0.455, 0.0, 0.455, 1.0, 0.455, 1.0, 0.5979, 0.0, 0.5979, 0.0, 0.5979, 1.0, 0.5979, 1.0, 0.7407, 0.0, 0.7407, 0.0, 0.7407, 1.0, 0.7407, 1.0, 0.8836, 0.0, 0.8836, 0.0, 0.8836, 1.0, 0.8836, 1.0, 1.0, 0.0, 1.0, 0.0, 0.0, 1.0, 0.0, 1.0, 0.1693, 0.0, 0.1693, 0.0, 0.1693, 1.0, 0.1693, 1.0, 0.3121, 0.0, 0.3121, 0.0, 0.3121, 1.0, 0.3121, 1.0, 0.455, 0.0, 0.455, 0.0, 0.455, 1.0, 0.455, 1.0, 0.5979, 0.0, 0.5979, 0.0, 0.5979, 1.0, 0.5979, 1.0, 0.7407, 0.0, 0.7407, 0.0, 0.7407, 1.0, 0.7407, 1.0, 0.8836, 0.0, 0.8836, 0.0, 0.8836, 1.0, 0.8836, 1.0, 1.0, 0.0, 1.0, 0.0, 0.0, 1.0, 0.0, 1.0, 0.1693, 0.0, 0.1693, 0.0, 0.1693, 1.0, 0.1693, 1.0, 0.3121, 0.0, 0.3121, 0.0, 0.3121, 1.0, 0.3121, 1.0, 0.455, 0.0, 0.455, 0.0, 0.455, 1.0, 0.455, 1.0, 0.5979, 0.0, 0.5979, 0.0, 0.5979, 1.0, 0.5979, 1.0, 0.7407, 0.0, 0.7407, 0.0, 0.7407, 1.0, 0.7407, 1.0, 0.8836, 0.0, 0.8836, 0.0, 0.8836, 1.0, 0.8836, 1.0, 1.0, 0.0, 1.0, 0.0, 0.0, 1.0, 0.0, 1.0, 0.1693, 0.0, 0.1693, 0.0, 0.1693, 1.0, 0.1693, 1.0, 0.3121, 0.0, 0.3121, 0.0, 0.3121, 1.0, 0.3121, 1.0, 0.455, 0.0, 0.455, 0.0, 0.455, 1.0, 0.455, 1.0, 0.5979, 0.0, 0.5979, 0.0, 0.5979, 1.0, 0.5979, 1.0, 0.7407, 0.0, 0.7407, 0.0, 0.7407, 1.0, 0.7407, 1.0, 0.8836, 0.0, 0.8836, 0.0, 0.8836, 1.0, 0.8836, 1.0, 1.0, 0.0, 1.0, 0.0, 0.0, 1.0, 0.0, 1.0, 0.1693, 0.0, 0.1693, 0.0, 0.1693, 1.0, 0.1693, 1.0, 0.3121, 0.0, 0.3121, 0.0, 0.3121, 1.0, 0.3121, 1.0, 0.455, 0.0, 0.455, 0.0, 0.455, 1.0, 0.455, 1.0, 0.5979, 0.0, 0.5979, 0.0, 0.5979, 1.0, 0.5979, 1.0, 0.7407, 0.0, 0.7407, 0.0, 0.7407, 1.0, 0.7407, 1.0, 0.8836, 0.0, 0.8836, 0.0, 0.8836, 1.0, 0.8836, 1.0, 1.0, 0.0, 1.0, 0.0, 0.0, 1.0, 0.0, 1.0, 0.1693, 0.0, 0.1693, 0.0, 0.1693, 1.0, 0.1693, 1.0, 0.3121, 0.0, 0.3121, 0.0, 0.3121, 1.0, 0.3121, 1.0, 0.455, 0.0, 0.455, 0.0, 0.455, 1.0, 0.455, 1.0, 0.5979, 0.0, 0.5979, 0.0, 0.5979, 1.0, 0.5979, 1.0, 0.7407, 0.0, 0.7407, 0.0, 0.7407, 1.0, 0.7407, 1.0, 0.8836, 0.0, 0.8836, 0.0, 0.8836, 1.0, 0.8836, 1.0, 1.0, 0.0, 1.0, 0.0, 0.0, 1.0, 0.0, 1.0, 0.1693, 0.0, 0.1693, 0.0, 0.1693, 1.0, 0.1693, 1.0, 0.3121, 0.0, 0.3121, 0.0, 0.3121, 1.0, 0.3121, 1.0, 0.455, 0.0, 0.455, 0.0, 0.455, 1.0, 0.455, 1.0, 0.5979, 0.0, 0.5979, 0.0, 0.5979, 1.0, 0.5979, 1.0, 0.7407, 0.0, 0.7407, 0.0, 0.7407, 1.0, 0.7407, 1.0, 0.8836, 0.0, 0.8836, 0.0, 0.8836, 1.0, 0.8836, 1.0, 1.0, 0.0, 1.0, 0.0, 0.0, 1.0, 0.0, 1.0, 0.1693, 0.0, 0.1693, 0.0, 0.1693, 1.0, 0.1693, 1.0, 0.3121, 0.0, 0.3121, 0.0, 0.3121, 1.0, 0.3121, 1.0, 0.455, 0.0, 0.455, 0.0, 0.455, 1.0, 0.455, 1.0, 0.5979, 0.0, 0.5979, 0.0, 0.5979, 1.0, 0.5979, 1.0, 0.7407, 0.0, 0.7407, 0.0, 0.7407, 1.0, 0.7407, 1.0, 0.8836, 0.0, 0.8836, 0.0, 0.8836, 1.0, 0.8836, 1.0, 1.0, 0.0, 1.0, 0.0, 0.0, 1.0, 0.0, 1.0, 0.1693, 0.0, 0.1693, 0.0, 0.1693, 1.0, 0.1693, 1.0, 0.3121, 0.0, 0.3121, 0.0, 0.3121, 1.0, 0.3121, 1.0, 0.455, 0.0, 0.455, 0.0, 0.455, 1.0, 0.455, 1.0, 0.5979, 0.0, 0.5979, 0.0, 0.5979, 1.0, 0.5979, 1.0, 0.7407, 0.0, 0.7407, 0.0, 0.7407, 1.0, 0.7407, 1.0, 0.8836, 0.0, 0.8836, 0.0, 0.8836, 1.0, 0.8836, 1.0, 1.0, 0.0, 1.0])
me_plane_027.materials.append(mat_fan_palm)
me_plane_027.use_remesh_fix_poles = True
me_plane_027.use_remesh_preserve_attributes = False
me_plane_027.update()
me_plane_036 = bpy.data.meshes.new('Plane.036')
me_plane_036.from_pydata([(0.1081, 0.02151, 0.1424), (0.2062, 0.1118, 0.1351), (0.1635, -0.02685, 0.2034), (0.2541, 0.07002, 0.1878), (0.3316, 0.1482, 0.1709), (0.4115, 0.2186, 0.1457), (0.29, 0.1845, 0.1251), (0.3762, 0.2494, 0.1069), (0.4656, 0.3036, 0.0772), (0.5574, 0.3501, 0.03923), (0.4945, 0.2784, 0.109), (0.5799, 0.3303, 0.06411), (0.6664, 0.3788, 0.01544), (0.7368, 0.4187, -0.02381), (0.6502, 0.393, -0.002472), (0.7257, 0.4284, -0.03604), (0.1921, 0.01478, 0.202), (0.2386, -0.08666, 0.3677), (0.062, -0.04366, 0.2112), (0.1262, -0.1372, 0.3756), (0.1821, -0.221, 0.5084), (0.2418, -0.3154, 0.628), (0.2797, -0.1771, 0.5015), (0.3246, -0.2782, 0.6222), (0.3748, -0.3939, 0.7248), (0.4289, -0.5203, 0.8141), (0.3069, -0.4244, 0.7295), (0.3758, -0.5442, 0.8178), (0.4465, -0.6687, 0.9003), (0.5039, -0.7696, 0.9681), (0.4847, -0.6515, 0.8976), (0.53, -0.7579, 0.9663), (0.1809, 0.07514, 0.1686), (0.3831, 0.05606, 0.3306), (0.1022, -0.06288, 0.265), (0.3151, -0.06329, 0.414), (0.4968, -0.07014, 0.532), (0.6829, -0.09137, 0.6331), (0.5558, 0.03344, 0.4596), (0.733, -0.003552, 0.5717), (0.9163, -0.06019, 0.6607), (1.104, -0.1312, 0.7327), (0.8752, -0.1323, 0.711), (1.072, -0.1875, 0.7721), (1.271, -0.2492, 0.8255), (1.432, -0.2988, 0.8699), (1.294, -0.2087, 0.7972), (1.448, -0.2711, 0.8505), (0.1939, 0.06201, 0.1824), (0.3588, 0.001989, 0.3669), (0.08143, -0.06153, 0.255), (0.2616, -0.1048, 0.4296), (0.4157, -0.1477, 0.5694), (0.5743, -0.2044, 0.6925), (0.5001, -0.05497, 0.515), (0.6458, -0.1258, 0.6463), (0.7978, -0.2157, 0.7549), (0.9542, -0.3195, 0.8467), (0.739, -0.2802, 0.7928), (0.9083, -0.3699, 0.8763), (1.08, -0.4658, 0.9524), (1.219, -0.5433, 1.015), (1.113, -0.4296, 0.9311), (1.242, -0.5185, 1.001), (0.1991, 0.04142, 0.1955), (0.3092, -0.05016, 0.3846), (0.06559, -0.05477, 0.2369), (0.1937, -0.1333, 0.4205), (0.3039, -0.2054, 0.5682), (0.4183, -0.2903, 0.7004), (0.404, -0.1332, 0.5371), (0.5033, -0.2291, 0.674), (0.6085, -0.3425, 0.7895), (0.7181, -0.4687, 0.8894), (0.5388, -0.3928, 0.8111), (0.6637, -0.508, 0.9063), (0.7905, -0.6289, 0.9944), (0.8936, -0.7269, 1.067), (0.8297, -0.6007, 0.9822), (0.9204, -0.7076, 1.059), (0.1704, -0.01492, 0.1951), (0.1597, -0.09403, 0.3022), (0.07762, -0.03149, 0.1794), (0.07949, -0.1084, 0.2886), (0.08233, -0.1764, 0.3767), (0.08792, -0.2516, 0.456), (0.1519, -0.164, 0.3885), (0.1469, -0.241, 0.466), (0.1457, -0.3278, 0.5315), (0.1472, -0.4216, 0.5882), (0.09729, -0.3364, 0.5233), (0.1094, -0.4284, 0.5818), (0.1228, -0.5235, 0.6363), (0.1335, -0.6006, 0.6811), (0.15, -0.5186, 0.6409), (0.1521, -0.5973, 0.6843), (0.163, 0.08009, 0.1563), (0.382, 0.1041, 0.2841), (0.124, -0.05925, 0.2669), (0.3482, -0.01642, 0.3797), (0.5394, 0.01326, 0.4674), (0.7349, 0.02868, 0.5387), (0.5687, 0.1178, 0.3844), (0.7597, 0.1173, 0.4683), (0.9566, 0.09734, 0.5297), (1.158, 0.06308, 0.5747), (0.9362, 0.02459, 0.5875), (1.142, 0.006244, 0.6198), (1.35, -0.01851, 0.6447), (1.518, -0.03796, 0.6659), (1.361, 0.02242, 0.6122), (1.526, -0.01001, 0.6437), (0.1423, 0.07552, 0.1467), (0.3544, 0.1396, 0.2314), (0.1446, -0.05113, 0.2596), (0.3564, 0.03007, 0.3291), (0.5369, 0.09248, 0.3808), (0.7214, 0.1414, 0.4174), (0.5352, 0.1875, 0.2961), (0.72, 0.222, 0.3455), (0.9102, 0.2381, 0.3742), (1.104, 0.2407, 0.3877), (0.9114, 0.172, 0.4331), (1.105, 0.1891, 0.4338), (1.301, 0.2001, 0.4276), (1.46, 0.2098, 0.4233), (1.3, 0.2373, 0.3944), (1.46, 0.2352, 0.4006), (0.1204, 0.05708, 0.1411), (0.2934, 0.1511, 0.1751), (0.1611, -0.03858, 0.2392), (0.3286, 0.06835, 0.2599), (0.4714, 0.1534, 0.2717), (0.6177, 0.2269, 0.2709), (0.4409, 0.2252, 0.1982), (0.5918, 0.2878, 0.2085), (0.7473, 0.3346, 0.2016), (0.9062, 0.37, 0.1821), (0.7686, 0.2847, 0.2528), (0.9228, 0.331, 0.2221), (1.079, 0.3721, 0.1857), (1.205, 0.4062, 0.1567), (1.067, 0.4002, 0.1569), (1.197, 0.4254, 0.1371)], [], [(0, 2, 3, 1), (1, 3, 4, 6), (6, 4, 5, 7), (7, 5, 10, 8), (8, 10, 11, 9), (9, 11, 12, 14), (14, 12, 13, 15), (16, 18, 19, 17), (17, 19, 20, 22), (22, 20, 21, 23), (23, 21, 26, 24), (24, 26, 27, 25), (25, 27, 28, 30), (30, 28, 29, 31), (32, 34, 35, 33), (33, 35, 36, 38), (38, 36, 37, 39), (39, 37, 42, 40), (40, 42, 43, 41), (41, 43, 44, 46), (46, 44, 45, 47), (48, 50, 51, 49), (49, 51, 52, 54), (54, 52, 53, 55), (55, 53, 58, 56), (56, 58, 59, 57), (57, 59, 60, 62), (62, 60, 61, 63), (64, 66, 67, 65), (65, 67, 68, 70), (70, 68, 69, 71), (71, 69, 74, 72), (72, 74, 75, 73), (73, 75, 76, 78), (78, 76, 77, 79), (80, 82, 83, 81), (81, 83, 84, 86), (86, 84, 85, 87), (87, 85, 90, 88), (88, 90, 91, 89), (89, 91, 92, 94), (94, 92, 93, 95), (96, 98, 99, 97), (97, 99, 100, 102), (102, 100, 101, 103), (103, 101, 106, 104), (104, 106, 107, 105), (105, 107, 108, 110), (110, 108, 109, 111), (112, 114, 115, 113), (113, 115, 116, 118), (118, 116, 117, 119), (119, 117, 122, 120), (120, 122, 123, 121), (121, 123, 124, 126), (126, 124, 125, 127), (128, 130, 131, 129), (129, 131, 132, 134), (134, 132, 133, 135), (135, 133, 138, 136), (136, 138, 139, 137), (137, 139, 140, 142), (142, 140, 141, 143)])
me_plane_036.polygons.foreach_set('use_smooth', [True] * 63)
_uv = me_plane_036.uv_layers.new(name='UVMap')
_uv.uv.foreach_set('vector', [0.0, 0.0, 1.0, 0.0, 1.0, 0.1693, 0.0, 0.1693, 0.0, 0.1693, 1.0, 0.1693, 1.0, 0.3121, 0.0, 0.3121, 0.0, 0.3121, 1.0, 0.3121, 1.0, 0.455, 0.0, 0.455, 0.0, 0.455, 1.0, 0.455, 1.0, 0.5979, 0.0, 0.5979, 0.0, 0.5979, 1.0, 0.5979, 1.0, 0.7407, 0.0, 0.7407, 0.0, 0.7407, 1.0, 0.7407, 1.0, 0.8836, 0.0, 0.8836, 0.0, 0.8836, 1.0, 0.8836, 1.0, 1.0, 0.0, 1.0, 0.0, 0.0, 1.0, 0.0, 1.0, 0.1693, 0.0, 0.1693, 0.0, 0.1693, 1.0, 0.1693, 1.0, 0.3121, 0.0, 0.3121, 0.0, 0.3121, 1.0, 0.3121, 1.0, 0.455, 0.0, 0.455, 0.0, 0.455, 1.0, 0.455, 1.0, 0.5979, 0.0, 0.5979, 0.0, 0.5979, 1.0, 0.5979, 1.0, 0.7407, 0.0, 0.7407, 0.0, 0.7407, 1.0, 0.7407, 1.0, 0.8836, 0.0, 0.8836, 0.0, 0.8836, 1.0, 0.8836, 1.0, 1.0, 0.0, 1.0, 0.0, 0.0, 1.0, 0.0, 1.0, 0.1693, 0.0, 0.1693, 0.0, 0.1693, 1.0, 0.1693, 1.0, 0.3121, 0.0, 0.3121, 0.0, 0.3121, 1.0, 0.3121, 1.0, 0.455, 0.0, 0.455, 0.0, 0.455, 1.0, 0.455, 1.0, 0.5979, 0.0, 0.5979, 0.0, 0.5979, 1.0, 0.5979, 1.0, 0.7407, 0.0, 0.7407, 0.0, 0.7407, 1.0, 0.7407, 1.0, 0.8836, 0.0, 0.8836, 0.0, 0.8836, 1.0, 0.8836, 1.0, 1.0, 0.0, 1.0, 0.0, 0.0, 1.0, 0.0, 1.0, 0.1693, 0.0, 0.1693, 0.0, 0.1693, 1.0, 0.1693, 1.0, 0.3121, 0.0, 0.3121, 0.0, 0.3121, 1.0, 0.3121, 1.0, 0.455, 0.0, 0.455, 0.0, 0.455, 1.0, 0.455, 1.0, 0.5979, 0.0, 0.5979, 0.0, 0.5979, 1.0, 0.5979, 1.0, 0.7407, 0.0, 0.7407, 0.0, 0.7407, 1.0, 0.7407, 1.0, 0.8836, 0.0, 0.8836, 0.0, 0.8836, 1.0, 0.8836, 1.0, 1.0, 0.0, 1.0, 0.0, 0.0, 1.0, 0.0, 1.0, 0.1693, 0.0, 0.1693, 0.0, 0.1693, 1.0, 0.1693, 1.0, 0.3121, 0.0, 0.3121, 0.0, 0.3121, 1.0, 0.3121, 1.0, 0.455, 0.0, 0.455, 0.0, 0.455, 1.0, 0.455, 1.0, 0.5979, 0.0, 0.5979, 0.0, 0.5979, 1.0, 0.5979, 1.0, 0.7407, 0.0, 0.7407, 0.0, 0.7407, 1.0, 0.7407, 1.0, 0.8836, 0.0, 0.8836, 0.0, 0.8836, 1.0, 0.8836, 1.0, 1.0, 0.0, 1.0, 0.0, 0.0, 1.0, 0.0, 1.0, 0.1693, 0.0, 0.1693, 0.0, 0.1693, 1.0, 0.1693, 1.0, 0.3121, 0.0, 0.3121, 0.0, 0.3121, 1.0, 0.3121, 1.0, 0.455, 0.0, 0.455, 0.0, 0.455, 1.0, 0.455, 1.0, 0.5979, 0.0, 0.5979, 0.0, 0.5979, 1.0, 0.5979, 1.0, 0.7407, 0.0, 0.7407, 0.0, 0.7407, 1.0, 0.7407, 1.0, 0.8836, 0.0, 0.8836, 0.0, 0.8836, 1.0, 0.8836, 1.0, 1.0, 0.0, 1.0, 0.0, 0.0, 1.0, 0.0, 1.0, 0.1693, 0.0, 0.1693, 0.0, 0.1693, 1.0, 0.1693, 1.0, 0.3121, 0.0, 0.3121, 0.0, 0.3121, 1.0, 0.3121, 1.0, 0.455, 0.0, 0.455, 0.0, 0.455, 1.0, 0.455, 1.0, 0.5979, 0.0, 0.5979, 0.0, 0.5979, 1.0, 0.5979, 1.0, 0.7407, 0.0, 0.7407, 0.0, 0.7407, 1.0, 0.7407, 1.0, 0.8836, 0.0, 0.8836, 0.0, 0.8836, 1.0, 0.8836, 1.0, 1.0, 0.0, 1.0, 0.0, 0.0, 1.0, 0.0, 1.0, 0.1693, 0.0, 0.1693, 0.0, 0.1693, 1.0, 0.1693, 1.0, 0.3121, 0.0, 0.3121, 0.0, 0.3121, 1.0, 0.3121, 1.0, 0.455, 0.0, 0.455, 0.0, 0.455, 1.0, 0.455, 1.0, 0.5979, 0.0, 0.5979, 0.0, 0.5979, 1.0, 0.5979, 1.0, 0.7407, 0.0, 0.7407, 0.0, 0.7407, 1.0, 0.7407, 1.0, 0.8836, 0.0, 0.8836, 0.0, 0.8836, 1.0, 0.8836, 1.0, 1.0, 0.0, 1.0, 0.0, 0.0, 1.0, 0.0, 1.0, 0.1693, 0.0, 0.1693, 0.0, 0.1693, 1.0, 0.1693, 1.0, 0.3121, 0.0, 0.3121, 0.0, 0.3121, 1.0, 0.3121, 1.0, 0.455, 0.0, 0.455, 0.0, 0.455, 1.0, 0.455, 1.0, 0.5979, 0.0, 0.5979, 0.0, 0.5979, 1.0, 0.5979, 1.0, 0.7407, 0.0, 0.7407, 0.0, 0.7407, 1.0, 0.7407, 1.0, 0.8836, 0.0, 0.8836, 0.0, 0.8836, 1.0, 0.8836, 1.0, 1.0, 0.0, 1.0])
me_plane_036.materials.append(mat_fan_palm)
me_plane_036.use_remesh_fix_poles = True
me_plane_036.use_remesh_preserve_attributes = False
me_plane_036.update()
me_plane_049 = bpy.data.meshes.new('Plane.049')
me_plane_049.from_pydata([(0.2038, 0.2529, 0.3526), (0.2808, 0.1938, 0.5665), (0.1778, 0.08917, 0.3257), (0.2582, 0.05227, 0.5432), (0.3336, 0.02084, 0.7212), (0.4255, -0.01124, 0.8872), (0.3532, 0.1437, 0.7414), (0.4421, 0.09294, 0.9043), (0.5536, 0.04129, 1.051), (0.6816, -0.01101, 1.185), (0.54, -0.04419, 1.037), (0.6709, -0.07779, 1.174), (0.8093, -0.1117, 1.306), (0.9213, -0.1393, 1.414), (0.817, -0.06359, 1.314), (0.9265, -0.1064, 1.419), (0.1675, 0.3078, 0.3542), (0.2931, 0.333, 0.6813), (0.1747, 0.05837, 0.3838), (0.2993, 0.1174, 0.7069), (0.4156, 0.1665, 0.9713), (0.5566, 0.2142, 1.218), (0.4103, 0.3537, 0.9491), (0.5521, 0.3729, 1.199), (0.7276, 0.3902, 1.424), (0.9277, 0.406, 1.631), (0.7313, 0.26, 1.439), (0.9307, 0.3043, 1.643), (1.141, 0.348, 1.838), (1.311, 0.3836, 1.998), (1.139, 0.4212, 1.829), (1.31, 0.4337, 1.992), (0.07756, 0.3249, 0.2723), (0.1719, 0.6571, 0.5714), (0.2095, 0.1163, 0.4865), (0.286, 0.4767, 0.7566), (0.3652, 0.7794, 0.9742), (0.4769, 1.079, 1.169), (0.2663, 0.936, 0.8134), (0.393, 1.212, 1.032), (0.564, 1.483, 1.22), (0.7674, 1.752, 1.385), (0.6328, 1.374, 1.332), (0.8212, 1.667, 1.472), (1.024, 1.958, 1.602), (1.188, 2.195, 1.709), (0.9853, 2.019, 1.539), (1.161, 2.237, 1.666), (0.1012, 0.339, 0.3021), (0.2283, 0.586, 0.6533), (0.1982, 0.08238, 0.4673), (0.3121, 0.364, 0.7961), (0.4227, 0.6005, 1.063), (0.5648, 0.8343, 1.308), (0.3499, 0.7931, 0.9392), (0.5031, 0.9976, 1.203), (0.6995, 1.198, 1.435), (0.9274, 1.396, 1.644), (0.7501, 1.064, 1.521), (0.967, 1.292, 1.711), (1.198, 1.518, 1.892), (1.385, 1.702, 2.04), (1.17, 1.593, 1.843), (1.365, 1.754, 2.007), (0.1321, 0.3356, 0.333), (0.2729, 0.473, 0.7008), (0.1845, 0.05927, 0.4326), (0.3182, 0.2341, 0.7869), (0.4443, 0.3806, 1.076), (0.5998, 0.525, 1.344), (0.405, 0.588, 1.001), (0.5665, 0.7009, 1.281), (0.768, 0.8108, 1.531), (0.9989, 0.9186, 1.759), (0.7953, 0.6665, 1.583), (1.02, 0.8058, 1.8), (1.258, 0.9442, 2.008), (1.451, 1.057, 2.178), (1.243, 1.025, 1.979), (1.44, 1.113, 2.158), (0.06323, 0.2978, 0.2481), (0.1131, 0.6819, 0.4727), (0.2168, 0.1546, 0.4898), (0.2459, 0.558, 0.6817), (0.2849, 0.8969, 0.8336), (0.3559, 1.233, 0.9633), (0.1697, 1.004, 0.6522), (0.2582, 1.324, 0.8095), (0.3904, 1.639, 0.9364), (0.5545, 1.95, 1.041), (0.4705, 1.564, 1.063), (0.6171, 1.892, 1.14), (0.778, 2.219, 1.207), (0.9075, 2.485, 1.263), (0.7329, 2.261, 1.136), (0.8767, 2.514, 1.214), (0.06119, 0.2602, 0.2319), (0.05992, 0.655, 0.3666), (0.2197, 0.1929, 0.4756), (0.197, 0.5967, 0.5772), (0.1914, 0.9361, 0.6538), (0.2158, 1.272, 0.71), (0.07242, 0.9866, 0.471), (0.1149, 1.315, 0.555), (0.1983, 1.639, 0.6112), (0.3116, 1.96, 0.647), (0.2811, 1.604, 0.7384), (0.3763, 1.933, 0.7463), (0.485, 2.26, 0.7452), (0.5721, 2.527, 0.7453), (0.4384, 2.28, 0.6736), (0.5403, 2.541, 0.6964), (0.07893, 0.2123, 0.2281), (0.02526, 0.5578, 0.2614), (0.2183, 0.2262, 0.4367), (0.1457, 0.5699, 0.4418), (0.09607, 0.8586, 0.4384), (0.07184, 1.145, 0.4182), (-0.008504, 0.8482, 0.2818), (-0.01682, 1.136, 0.2854), (0.009649, 1.42, 0.2661), (0.06156, 1.701, 0.2299), (0.0824, 1.427, 0.375), (0.1184, 1.707, 0.315), (0.1658, 1.985, 0.2474), (0.2032, 2.212, 0.1932), (0.1249, 1.981, 0.1861), (0.1752, 2.21, 0.1513), (0.1273, 0.1697, 0.2437), (0.04838, 0.387, 0.2022), (0.2152, 0.2348, 0.3711), (0.1244, 0.4432, 0.3124), (0.05562, 0.6183, 0.2579), (0.003992, 0.7917, 0.1925), (-0.01039, 0.5695, 0.1623), (-0.05198, 0.7503, 0.1114), (-0.07006, 0.9287, 0.04544), (-0.07097, 1.105, -0.03146), (-0.02414, 0.9627, 0.112), (-0.03509, 1.132, 0.02052), (-0.03832, 1.301, -0.07587), (-0.04182, 1.438, -0.1539), (-0.06415, 1.281, -0.1133), (-0.05947, 1.425, -0.1794)], [], [(0, 2, 3, 1), (1, 3, 4, 6), (6, 4, 5, 7), (7, 5, 10, 8), (8, 10, 11, 9), (9, 11, 12, 14), (14, 12, 13, 15), (16, 18, 19, 17), (17, 19, 20, 22), (22, 20, 21, 23), (23, 21, 26, 24), (24, 26, 27, 25), (25, 27, 28, 30), (30, 28, 29, 31), (32, 34, 35, 33), (33, 35, 36, 38), (38, 36, 37, 39), (39, 37, 42, 40), (40, 42, 43, 41), (41, 43, 44, 46), (46, 44, 45, 47), (48, 50, 51, 49), (49, 51, 52, 54), (54, 52, 53, 55), (55, 53, 58, 56), (56, 58, 59, 57), (57, 59, 60, 62), (62, 60, 61, 63), (64, 66, 67, 65), (65, 67, 68, 70), (70, 68, 69, 71), (71, 69, 74, 72), (72, 74, 75, 73), (73, 75, 76, 78), (78, 76, 77, 79), (80, 82, 83, 81), (81, 83, 84, 86), (86, 84, 85, 87), (87, 85, 90, 88), (88, 90, 91, 89), (89, 91, 92, 94), (94, 92, 93, 95), (96, 98, 99, 97), (97, 99, 100, 102), (102, 100, 101, 103), (103, 101, 106, 104), (104, 106, 107, 105), (105, 107, 108, 110), (110, 108, 109, 111), (112, 114, 115, 113), (113, 115, 116, 118), (118, 116, 117, 119), (119, 117, 122, 120), (120, 122, 123, 121), (121, 123, 124, 126), (126, 124, 125, 127), (128, 130, 131, 129), (129, 131, 132, 134), (134, 132, 133, 135), (135, 133, 138, 136), (136, 138, 139, 137), (137, 139, 140, 142), (142, 140, 141, 143)])
me_plane_049.polygons.foreach_set('use_smooth', [True] * 63)
_uv = me_plane_049.uv_layers.new(name='UVMap')
_uv.uv.foreach_set('vector', [0.0, 0.0, 1.0, 0.0, 1.0, 0.1693, 0.0, 0.1693, 0.0, 0.1693, 1.0, 0.1693, 1.0, 0.3121, 0.0, 0.3121, 0.0, 0.3121, 1.0, 0.3121, 1.0, 0.455, 0.0, 0.455, 0.0, 0.455, 1.0, 0.455, 1.0, 0.5979, 0.0, 0.5979, 0.0, 0.5979, 1.0, 0.5979, 1.0, 0.7407, 0.0, 0.7407, 0.0, 0.7407, 1.0, 0.7407, 1.0, 0.8836, 0.0, 0.8836, 0.0, 0.8836, 1.0, 0.8836, 1.0, 1.0, 0.0, 1.0, 0.0, 0.0, 1.0, 0.0, 1.0, 0.1693, 0.0, 0.1693, 0.0, 0.1693, 1.0, 0.1693, 1.0, 0.3121, 0.0, 0.3121, 0.0, 0.3121, 1.0, 0.3121, 1.0, 0.455, 0.0, 0.455, 0.0, 0.455, 1.0, 0.455, 1.0, 0.5979, 0.0, 0.5979, 0.0, 0.5979, 1.0, 0.5979, 1.0, 0.7407, 0.0, 0.7407, 0.0, 0.7407, 1.0, 0.7407, 1.0, 0.8836, 0.0, 0.8836, 0.0, 0.8836, 1.0, 0.8836, 1.0, 1.0, 0.0, 1.0, 0.0, 0.0, 1.0, 0.0, 1.0, 0.1693, 0.0, 0.1693, 0.0, 0.1693, 1.0, 0.1693, 1.0, 0.3121, 0.0, 0.3121, 0.0, 0.3121, 1.0, 0.3121, 1.0, 0.455, 0.0, 0.455, 0.0, 0.455, 1.0, 0.455, 1.0, 0.5979, 0.0, 0.5979, 0.0, 0.5979, 1.0, 0.5979, 1.0, 0.7407, 0.0, 0.7407, 0.0, 0.7407, 1.0, 0.7407, 1.0, 0.8836, 0.0, 0.8836, 0.0, 0.8836, 1.0, 0.8836, 1.0, 1.0, 0.0, 1.0, 0.0, 0.0, 1.0, 0.0, 1.0, 0.1693, 0.0, 0.1693, 0.0, 0.1693, 1.0, 0.1693, 1.0, 0.3121, 0.0, 0.3121, 0.0, 0.3121, 1.0, 0.3121, 1.0, 0.455, 0.0, 0.455, 0.0, 0.455, 1.0, 0.455, 1.0, 0.5979, 0.0, 0.5979, 0.0, 0.5979, 1.0, 0.5979, 1.0, 0.7407, 0.0, 0.7407, 0.0, 0.7407, 1.0, 0.7407, 1.0, 0.8836, 0.0, 0.8836, 0.0, 0.8836, 1.0, 0.8836, 1.0, 1.0, 0.0, 1.0, 0.0, 0.0, 1.0, 0.0, 1.0, 0.1693, 0.0, 0.1693, 0.0, 0.1693, 1.0, 0.1693, 1.0, 0.3121, 0.0, 0.3121, 0.0, 0.3121, 1.0, 0.3121, 1.0, 0.455, 0.0, 0.455, 0.0, 0.455, 1.0, 0.455, 1.0, 0.5979, 0.0, 0.5979, 0.0, 0.5979, 1.0, 0.5979, 1.0, 0.7407, 0.0, 0.7407, 0.0, 0.7407, 1.0, 0.7407, 1.0, 0.8836, 0.0, 0.8836, 0.0, 0.8836, 1.0, 0.8836, 1.0, 1.0, 0.0, 1.0, 0.0, 0.0, 1.0, 0.0, 1.0, 0.1693, 0.0, 0.1693, 0.0, 0.1693, 1.0, 0.1693, 1.0, 0.3121, 0.0, 0.3121, 0.0, 0.3121, 1.0, 0.3121, 1.0, 0.455, 0.0, 0.455, 0.0, 0.455, 1.0, 0.455, 1.0, 0.5979, 0.0, 0.5979, 0.0, 0.5979, 1.0, 0.5979, 1.0, 0.7407, 0.0, 0.7407, 0.0, 0.7407, 1.0, 0.7407, 1.0, 0.8836, 0.0, 0.8836, 0.0, 0.8836, 1.0, 0.8836, 1.0, 1.0, 0.0, 1.0, 0.0, 0.0, 1.0, 0.0, 1.0, 0.1693, 0.0, 0.1693, 0.0, 0.1693, 1.0, 0.1693, 1.0, 0.3121, 0.0, 0.3121, 0.0, 0.3121, 1.0, 0.3121, 1.0, 0.455, 0.0, 0.455, 0.0, 0.455, 1.0, 0.455, 1.0, 0.5979, 0.0, 0.5979, 0.0, 0.5979, 1.0, 0.5979, 1.0, 0.7407, 0.0, 0.7407, 0.0, 0.7407, 1.0, 0.7407, 1.0, 0.8836, 0.0, 0.8836, 0.0, 0.8836, 1.0, 0.8836, 1.0, 1.0, 0.0, 1.0, 0.0, 0.0, 1.0, 0.0, 1.0, 0.1693, 0.0, 0.1693, 0.0, 0.1693, 1.0, 0.1693, 1.0, 0.3121, 0.0, 0.3121, 0.0, 0.3121, 1.0, 0.3121, 1.0, 0.455, 0.0, 0.455, 0.0, 0.455, 1.0, 0.455, 1.0, 0.5979, 0.0, 0.5979, 0.0, 0.5979, 1.0, 0.5979, 1.0, 0.7407, 0.0, 0.7407, 0.0, 0.7407, 1.0, 0.7407, 1.0, 0.8836, 0.0, 0.8836, 0.0, 0.8836, 1.0, 0.8836, 1.0, 1.0, 0.0, 1.0, 0.0, 0.0, 1.0, 0.0, 1.0, 0.1693, 0.0, 0.1693, 0.0, 0.1693, 1.0, 0.1693, 1.0, 0.3121, 0.0, 0.3121, 0.0, 0.3121, 1.0, 0.3121, 1.0, 0.455, 0.0, 0.455, 0.0, 0.455, 1.0, 0.455, 1.0, 0.5979, 0.0, 0.5979, 0.0, 0.5979, 1.0, 0.5979, 1.0, 0.7407, 0.0, 0.7407, 0.0, 0.7407, 1.0, 0.7407, 1.0, 0.8836, 0.0, 0.8836, 0.0, 0.8836, 1.0, 0.8836, 1.0, 1.0, 0.0, 1.0])
me_plane_049.materials.append(mat_fan_palm)
me_plane_049.use_remesh_fix_poles = True
me_plane_049.use_remesh_preserve_attributes = False
me_plane_049.update()
me_plane_055 = bpy.data.meshes.new('Plane.055')
me_plane_055.from_pydata([(0.05937, -0.221, -0.379), (0.2877, -0.1107, -0.3629), (0.2069, -0.3402, -0.21), (-0.08021, -0.3511, -0.2113), (0.05054, 0.02013, -0.4587), (-0.1769, -0.1284, -0.365), (-0.346, 0.01431, -0.2402), (-0.3185, -0.2128, -0.1296), (-0.1877, 0.1584, -0.3771), (0.04086, 0.2671, -0.3996), (-0.1087, 0.3999, -0.2429), (-0.3361, 0.2514, -0.1492), (-0.2115, 0.4252, -0.01193), (-0.3378, 0.2634, 0.1379), (-0.4169, 0.0219, 0.003728), (-0.349, 0.03479, 0.2483), (-0.3202, -0.2008, 0.1575), (-0.1816, -0.3646, 0.02136), (-0.1814, -0.09693, 0.3866), (-0.08304, -0.3317, 0.2533), (0.05455, -0.1879, 0.4113), (0.2041, -0.3207, 0.2546), (0.06531, -0.4246, 0.02539), (0.3069, -0.3459, 0.02357), (0.4332, -0.1842, -0.1263), (0.4315, -0.1721, 0.1608), (0.4414, 0.06492, 0.2518), (0.2832, -0.07922, 0.3887), (0.5123, 0.05732, 0.007911), (0.4444, 0.04444, -0.2366), (0.4139, 0.2921, 0.1413), (0.4156, 0.28, -0.1458), (0.277, 0.4438, -0.009725), (0.1784, 0.4109, -0.2416), (0.2769, 0.1762, -0.375), (0.0301, 0.5038, -0.01375), (0.1756, 0.4304, 0.2229), (-0.1115, 0.4194, 0.2216), (0.03604, 0.3002, 0.3907), (-0.1923, 0.19, 0.3745), (0.04487, 0.05909, 0.4703), (0.2723, 0.2077, 0.3766)], [], [(0, 4, 1), (0, 1, 2), (0, 2, 3), (0, 3, 5), (4, 0, 5), (5, 7, 6), (8, 5, 6), (5, 3, 7), (8, 4, 5), (9, 4, 8), (9, 8, 10), (8, 6, 11), (10, 8, 11), (11, 13, 12), (10, 11, 12), (6, 14, 11), (11, 14, 13), (6, 7, 14), (14, 15, 13), (14, 16, 15), (14, 7, 16), (16, 18, 15), (17, 19, 16), (7, 17, 16), (16, 19, 18), (17, 22, 19), (19, 20, 18), (19, 21, 20), (19, 22, 21), (3, 22, 17), (22, 23, 21), (2, 23, 22), (3, 2, 22), (23, 24, 25), (2, 24, 23), (23, 25, 21), (25, 26, 27), (25, 28, 26), (21, 25, 27), (25, 24, 28), (28, 30, 26), (29, 31, 28), (24, 29, 28), (28, 31, 30), (29, 34, 31), (31, 32, 30), (31, 33, 32), (31, 34, 33), (1, 34, 29), (34, 9, 33), (4, 9, 34), (1, 4, 34), (33, 35, 32), (9, 10, 33), (33, 10, 35), (32, 35, 36), (35, 12, 37), (10, 12, 35), (36, 35, 37), (37, 39, 38), (36, 37, 38), (12, 13, 37), (37, 13, 39), (15, 18, 39), (13, 15, 39), (39, 40, 38), (39, 18, 40), (20, 27, 40), (18, 20, 40), (40, 41, 38), (40, 27, 41), (26, 30, 41), (27, 26, 41), (41, 36, 38), (41, 30, 36), (30, 32, 36), (1, 29, 24), (21, 27, 20), (2, 1, 24), (3, 17, 7)])
_uv = me_plane_055.uv_layers.new(name='UVMap')
_uv.uv.foreach_set('vector', [0.1818, 0.0, 0.2273, 0.07873, 0.1364, 0.07873, 0.9091, 0.0, 0.9545, 0.07873, 0.8636, 0.07873, 0.7273, 0.0, 0.7727, 0.07873, 0.6818, 0.07873, 0.5455, 0.0, 0.5909, 0.07873, 0.5, 0.07873, 0.3182, 0.07873, 0.3636, 0.0, 0.4091, 0.07873, 0.5, 0.07873, 0.5455, 0.1575, 0.4545, 0.1575, 0.3636, 0.1575, 0.4091, 0.07873, 0.4545, 0.1575, 0.5, 0.07873, 0.5909, 0.07873, 0.5455, 0.1575, 0.3636, 0.1575, 0.3182, 0.07873, 0.4091, 0.07873, 0.2727, 0.1575, 0.3182, 0.07873, 0.3636, 0.1575, 0.2727, 0.1575, 0.3636, 0.1575, 0.3182, 0.2362, 0.3636, 0.1575, 0.4545, 0.1575, 0.4091, 0.2362, 0.3182, 0.2362, 0.3636, 0.1575, 0.4091, 0.2362, 0.4091, 0.2362, 0.4545, 0.3149, 0.3636, 0.3149, 0.3182, 0.2362, 0.4091, 0.2362, 0.3636, 0.3149, 0.4545, 0.1575, 0.5, 0.2362, 0.4091, 0.2362, 0.4091, 0.2362, 0.5, 0.2362, 0.4545, 0.3149, 0.4545, 0.1575, 0.5455, 0.1575, 0.5, 0.2362, 0.5, 0.2362, 0.5455, 0.3149, 0.4545, 0.3149, 0.5, 0.2362, 0.5909, 0.2362, 0.5455, 0.3149, 0.5, 0.2362, 0.5455, 0.1575, 0.5909, 0.2362, 0.5909, 0.2362, 0.6364, 0.3149, 0.5455, 0.3149, 0.6364, 0.1575, 0.6818, 0.2362, 0.5909, 0.2362, 0.5455, 0.1575, 0.6364, 0.1575, 0.5909, 0.2362, 0.5909, 0.2362, 0.6818, 0.2362, 0.6364, 0.3149, 0.6364, 0.1575, 0.7273, 0.1575, 0.6818, 0.2362, 0.6818, 0.2362, 0.7273, 0.3149, 0.6364, 0.3149, 0.6818, 0.2362, 0.7727, 0.2362, 0.7273, 0.3149, 0.6818, 0.2362, 0.7273, 0.1575, 0.7727, 0.2362, 0.6818, 0.07873, 0.7273, 0.1575, 0.6364, 0.1575, 0.7273, 0.1575, 0.8182, 0.1575, 0.7727, 0.2362, 0.7727, 0.07873, 0.8182, 0.1575, 0.7273, 0.1575, 0.6818, 0.07873, 0.7727, 0.07873, 0.7273, 0.1575, 0.8182, 0.1575, 0.9091, 0.1575, 0.8636, 0.2362, 0.8636, 0.07873, 0.9091, 0.1575, 0.8182, 0.1575, 0.8182, 0.1575, 0.8636, 0.2362, 0.7727, 0.2362, 0.8636, 0.2362, 0.9091, 0.3149, 0.8182, 0.3149, 0.8636, 0.2362, 0.9545, 0.2362, 0.9091, 0.3149, 0.7727, 0.2362, 0.8636, 0.2362, 0.8182, 0.3149, 0.8636, 0.2362, 0.9091, 0.1575, 0.9545, 0.2362, 0.04546, 0.2362, 0.09091, 0.3149, 0.0, 0.3149, 0.09091, 0.1575, 0.1364, 0.2362, 0.04546, 0.2362, 0.9091, 0.1575, 1.0, 0.1575, 0.9545, 0.2362, 0.04546, 0.2362, 0.1364, 0.2362, 0.09091, 0.3149, 0.09091, 0.1575, 0.1818, 0.1575, 0.1364, 0.2362, 0.1364, 0.2362, 0.1818, 0.3149, 0.09091, 0.3149, 0.1364, 0.2362, 0.2273, 0.2362, 0.1818, 0.3149, 0.1364, 0.2362, 0.1818, 0.1575, 0.2273, 0.2362, 0.1364, 0.07873, 0.1818, 0.1575, 0.09091, 0.1575, 0.1818, 0.1575, 0.2727, 0.1575, 0.2273, 0.2362, 0.2273, 0.07873, 0.2727, 0.1575, 0.1818, 0.1575, 0.1364, 0.07873, 0.2273, 0.07873, 0.1818, 0.1575, 0.2273, 0.2362, 0.2727, 0.3149, 0.1818, 0.3149, 0.2727, 0.1575, 0.3182, 0.2362, 0.2273, 0.2362, 0.2273, 0.2362, 0.3182, 0.2362, 0.2727, 0.3149, 0.1818, 0.3149, 0.2727, 0.3149, 0.2273, 0.3937, 0.2727, 0.3149, 0.3636, 0.3149, 0.3182, 0.3937, 0.3182, 0.2362, 0.3636, 0.3149, 0.2727, 0.3149, 0.2273, 0.3937, 0.2727, 0.3149, 0.3182, 0.3937, 0.4091, 0.3937, 0.5, 0.3937, 0.4545, 0.4724, 0.2273, 0.3937, 0.3182, 0.3937, 0.2727, 0.4724, 0.3636, 0.3149, 0.4545, 0.3149, 0.4091, 0.3937, 0.4091, 0.3937, 0.4545, 0.3149, 0.5, 0.3937, 0.5455, 0.3149, 0.6364, 0.3149, 0.5909, 0.3937, 0.4545, 0.3149, 0.5455, 0.3149, 0.5, 0.3937, 0.5909, 0.3937, 0.6818, 0.3937, 0.6364, 0.4724, 0.5909, 0.3937, 0.6364, 0.3149, 0.6818, 0.3937, 0.7273, 0.3149, 0.8182, 0.3149, 0.7727, 0.3937, 0.6364, 0.3149, 0.7273, 0.3149, 0.6818, 0.3937, 0.7727, 0.3937, 0.8636, 0.3937, 0.8182, 0.4724, 0.7727, 0.3937, 0.8182, 0.3149, 0.8636, 0.3937, 0.0, 0.3149, 0.09091, 0.3149, 0.04546, 0.3937, 0.8182, 0.3149, 0.9091, 0.3149, 0.8636, 0.3937, 0.04546, 0.3937, 0.1364, 0.3937, 0.09091, 0.4724, 0.04546, 0.3937, 0.09091, 0.3149, 0.1364, 0.3937, 0.09091, 0.3149, 0.1818, 0.3149, 0.1364, 0.3937, 0.9545, 0.07873, 1.0, 0.1575, 0.9091, 0.1575, 0.7727, 0.2362, 0.8182, 0.3149, 0.7273, 0.3149, 0.8636, 0.07873, 0.9545, 0.07873, 0.9091, 0.1575, 0.5909, 0.07873, 0.6364, 0.1575, 0.5455, 0.1575])
me_plane_055.materials.append(mat_fan_palm)
me_plane_055.use_remesh_fix_poles = True
me_plane_055.use_remesh_preserve_attributes = False
me_plane_055.update()
me_plane_001 = bpy.data.meshes.new('Plane.001')
me_plane_001.from_pydata([(0.05173, 0.09158, 0.1115), (0.2251, 0.07949, 0.2693), (-0.05522, 0.07268, 0.2396), (0.1326, 0.06315, 0.3801), (0.2896, 0.04634, 0.4961), (0.4431, 0.01019, 0.6063), (0.3699, 0.06052, 0.3999), (0.5111, 0.02222, 0.5248), (0.6477, -0.04251, 0.6418), (0.7807, -0.1266, 0.753), (0.5918, -0.05238, 0.7087), (0.7371, -0.1343, 0.8053), (0.8808, -0.2249, 0.8993), (0.9981, -0.2977, 0.9762), (0.9122, -0.2193, 0.8617), (1.02, -0.2939, 0.9505), (0.01738, 0.08414, 0.2895), (-0.2635, 0.1515, 0.4893), (-0.1209, 0.1558, 0.09232), (-0.3831, 0.2135, 0.3189), (-0.6057, 0.2489, 0.5061), (-0.8312, 0.2551, 0.6849), (-0.5019, 0.1951, 0.6541), (-0.7431, 0.2095, 0.8103), (-0.9885, 0.1839, 0.9548), (-1.237, 0.129, 1.091), (-1.061, 0.2213, 0.8519), (-1.293, 0.1582, 1.01), (-1.527, 0.08201, 1.165), (-1.717, 0.02139, 1.291), (-1.486, 0.06098, 1.223), (-1.69, 0.007021, 1.331), (0.1327, 0.1087, 0.2548), (0.02942, 0.1106, 0.6998), (-0.1835, 0.1683, 0.1974), (-0.2439, 0.1621, 0.6502), (-0.2972, 0.1398, 1.027), (-0.3555, 0.07977, 1.392), (-0.05996, 0.09507, 1.07), (-0.1543, 0.04185, 1.428), (-0.2554, -0.0629, 1.77), (-0.3615, -0.2053, 2.101), (-0.4205, -0.03179, 1.74), (-0.4904, -0.181, 2.077), (-0.5626, -0.3472, 2.409), (-0.6212, -0.4807, 2.679), (-0.4698, -0.3647, 2.426), (-0.5578, -0.4927, 2.691), (0.1054, 0.1021, 0.284), (-0.09093, 0.1264, 0.6857), (-0.1796, 0.1756, 0.1576), (-0.3373, 0.1899, 0.5764), (-0.4724, 0.1852, 0.9245), (-0.612, 0.1435, 1.261), (-0.2586, 0.1301, 1.019), (-0.4307, 0.09679, 1.342), (-0.6089, 0.01285, 1.648), (-0.7916, -0.1081, 1.943), (-0.7577, 0.05121, 1.582), (-0.9078, -0.07814, 1.892), (-1.06, -0.2241, 2.196), (-1.184, -0.3412, 2.445), (-0.9762, -0.2457, 2.233), (-1.127, -0.356, 2.47), (0.06502, 0.09451, 0.2995), (-0.2006, 0.1437, 0.6173), (-0.1589, 0.1737, 0.119), (-0.3942, 0.2122, 0.4612), (-0.5945, 0.229, 0.7452), (-0.7986, 0.2111, 1.019), (-0.4265, 0.1695, 0.8807), (-0.6561, 0.1607, 1.134), (-0.891, 0.1046, 1.372), (-1.13, 0.01392, 1.6), (-1.008, 0.146, 1.278), (-1.221, 0.04624, 1.527), (-1.436, -0.06905, 1.771), (-1.611, -0.1613, 1.97), (-1.37, -0.09232, 1.824), (-1.566, -0.1772, 2.006), (-0.02789, 0.0675, 0.2447), (-0.2432, 0.1344, 0.3104), (-0.06968, 0.1146, 0.08896), (-0.2793, 0.1751, 0.1758), (-0.457, 0.2172, 0.2465), (-0.6365, 0.2398, 0.3119), (-0.4256, 0.1819, 0.3634), (-0.61, 0.2098, 0.4109), (-0.7968, 0.2108, 0.4511), (-0.9855, 0.1922, 0.4857), (-0.8186, 0.2354, 0.3698), (-1.003, 0.2114, 0.4222), (-1.187, 0.1786, 0.4722), (-1.338, 0.1529, 0.5132), (-1.175, 0.1648, 0.5179), (-1.329, 0.1434, 0.5444), (0.1449, 0.114, 0.218), (0.1413, 0.09913, 0.6655), (-0.1724, 0.1548, 0.2323), (-0.1331, 0.1344, 0.6778), (-0.1023, 0.1004, 1.048), (-0.07675, 0.02964, 1.408), (0.1359, 0.06985, 1.038), (0.1252, 0.003695, 1.398), (0.1073, -0.1129, 1.743), (0.08412, -0.2663, 2.076), (-0.0584, -0.09159, 1.751), (-0.04531, -0.2497, 2.082), (-0.03459, -0.4243, 2.408), (-0.02559, -0.5648, 2.675), (0.05861, -0.4363, 2.404), (0.03808, -0.573, 2.672), (0.1396, 0.1163, 0.1774), (0.2311, 0.09197, 0.5836), (-0.147, 0.1353, 0.2579), (-0.01677, 0.1083, 0.6532), (0.09076, 0.07006, 0.9819), (0.193, -0.002536, 1.3), (0.3059, 0.05585, 0.9215), (0.3754, -0.01459, 1.249), (0.4376, -0.1319, 1.561), (0.4946, -0.2836, 1.863), (0.288, -0.1221, 1.603), (0.3777, -0.2759, 1.895), (0.465, -0.4451, 2.183), (0.5364, -0.5813, 2.418), (0.5492, -0.4507, 2.159), (0.5939, -0.5851, 2.402), (0.1099, 0.1118, 0.136), (0.2773, 0.08763, 0.4438), (-0.1049, 0.1074, 0.2663), (0.09162, 0.08387, 0.5565), (0.2553, 0.05089, 0.7974), (0.4141, -0.01098, 1.029), (0.4164, 0.05416, 0.6995), (0.5507, -0.008209, 0.9463), (0.6784, -0.1101, 1.181), (0.8012, -0.2408, 1.407), (0.5663, -0.1123, 1.249), (0.7136, -0.2426, 1.46), (0.8589, -0.3858, 1.667), (0.9774, -0.5011, 1.836), (0.9219, -0.3846, 1.628), (1.021, -0.5002, 1.809)], [], [(0, 2, 3, 1), (1, 3, 4, 6), (6, 4, 5, 7), (7, 5, 10, 8), (8, 10, 11, 9), (9, 11, 12, 14), (14, 12, 13, 15), (16, 18, 19, 17), (17, 19, 20, 22), (22, 20, 21, 23), (23, 21, 26, 24), (24, 26, 27, 25), (25, 27, 28, 30), (30, 28, 29, 31), (32, 34, 35, 33), (33, 35, 36, 38), (38, 36, 37, 39), (39, 37, 42, 40), (40, 42, 43, 41), (41, 43, 44, 46), (46, 44, 45, 47), (48, 50, 51, 49), (49, 51, 52, 54), (54, 52, 53, 55), (55, 53, 58, 56), (56, 58, 59, 57), (57, 59, 60, 62), (62, 60, 61, 63), (64, 66, 67, 65), (65, 67, 68, 70), (70, 68, 69, 71), (71, 69, 74, 72), (72, 74, 75, 73), (73, 75, 76, 78), (78, 76, 77, 79), (80, 82, 83, 81), (81, 83, 84, 86), (86, 84, 85, 87), (87, 85, 90, 88), (88, 90, 91, 89), (89, 91, 92, 94), (94, 92, 93, 95), (96, 98, 99, 97), (97, 99, 100, 102), (102, 100, 101, 103), (103, 101, 106, 104), (104, 106, 107, 105), (105, 107, 108, 110), (110, 108, 109, 111), (112, 114, 115, 113), (113, 115, 116, 118), (118, 116, 117, 119), (119, 117, 122, 120), (120, 122, 123, 121), (121, 123, 124, 126), (126, 124, 125, 127), (128, 130, 131, 129), (129, 131, 132, 134), (134, 132, 133, 135), (135, 133, 138, 136), (136, 138, 139, 137), (137, 139, 140, 142), (142, 140, 141, 143)])
me_plane_001.polygons.foreach_set('use_smooth', [True] * 63)
_uv = me_plane_001.uv_layers.new(name='UVMap')
_uv.uv.foreach_set('vector', [0.0, 0.0, 1.0, 0.0, 1.0, 0.1693, 0.0, 0.1693, 0.0, 0.1693, 1.0, 0.1693, 1.0, 0.3121, 0.0, 0.3121, 0.0, 0.3121, 1.0, 0.3121, 1.0, 0.455, 0.0, 0.455, 0.0, 0.455, 1.0, 0.455, 1.0, 0.5979, 0.0, 0.5979, 0.0, 0.5979, 1.0, 0.5979, 1.0, 0.7407, 0.0, 0.7407, 0.0, 0.7407, 1.0, 0.7407, 1.0, 0.8836, 0.0, 0.8836, 0.0, 0.8836, 1.0, 0.8836, 1.0, 1.0, 0.0, 1.0, 0.0, 0.0, 1.0, 0.0, 1.0, 0.1693, 0.0, 0.1693, 0.0, 0.1693, 1.0, 0.1693, 1.0, 0.3121, 0.0, 0.3121, 0.0, 0.3121, 1.0, 0.3121, 1.0, 0.455, 0.0, 0.455, 0.0, 0.455, 1.0, 0.455, 1.0, 0.5979, 0.0, 0.5979, 0.0, 0.5979, 1.0, 0.5979, 1.0, 0.7407, 0.0, 0.7407, 0.0, 0.7407, 1.0, 0.7407, 1.0, 0.8836, 0.0, 0.8836, 0.0, 0.8836, 1.0, 0.8836, 1.0, 1.0, 0.0, 1.0, 0.0, 0.0, 1.0, 0.0, 1.0, 0.1693, 0.0, 0.1693, 0.0, 0.1693, 1.0, 0.1693, 1.0, 0.3121, 0.0, 0.3121, 0.0, 0.3121, 1.0, 0.3121, 1.0, 0.455, 0.0, 0.455, 0.0, 0.455, 1.0, 0.455, 1.0, 0.5979, 0.0, 0.5979, 0.0, 0.5979, 1.0, 0.5979, 1.0, 0.7407, 0.0, 0.7407, 0.0, 0.7407, 1.0, 0.7407, 1.0, 0.8836, 0.0, 0.8836, 0.0, 0.8836, 1.0, 0.8836, 1.0, 1.0, 0.0, 1.0, 0.0, 0.0, 1.0, 0.0, 1.0, 0.1693, 0.0, 0.1693, 0.0, 0.1693, 1.0, 0.1693, 1.0, 0.3121, 0.0, 0.3121, 0.0, 0.3121, 1.0, 0.3121, 1.0, 0.455, 0.0, 0.455, 0.0, 0.455, 1.0, 0.455, 1.0, 0.5979, 0.0, 0.5979, 0.0, 0.5979, 1.0, 0.5979, 1.0, 0.7407, 0.0, 0.7407, 0.0, 0.7407, 1.0, 0.7407, 1.0, 0.8836, 0.0, 0.8836, 0.0, 0.8836, 1.0, 0.8836, 1.0, 1.0, 0.0, 1.0, 0.0, 0.0, 1.0, 0.0, 1.0, 0.1693, 0.0, 0.1693, 0.0, 0.1693, 1.0, 0.1693, 1.0, 0.3121, 0.0, 0.3121, 0.0, 0.3121, 1.0, 0.3121, 1.0, 0.455, 0.0, 0.455, 0.0, 0.455, 1.0, 0.455, 1.0, 0.5979, 0.0, 0.5979, 0.0, 0.5979, 1.0, 0.5979, 1.0, 0.7407, 0.0, 0.7407, 0.0, 0.7407, 1.0, 0.7407, 1.0, 0.8836, 0.0, 0.8836, 0.0, 0.8836, 1.0, 0.8836, 1.0, 1.0, 0.0, 1.0, 0.0, 0.0, 1.0, 0.0, 1.0, 0.1693, 0.0, 0.1693, 0.0, 0.1693, 1.0, 0.1693, 1.0, 0.3121, 0.0, 0.3121, 0.0, 0.3121, 1.0, 0.3121, 1.0, 0.455, 0.0, 0.455, 0.0, 0.455, 1.0, 0.455, 1.0, 0.5979, 0.0, 0.5979, 0.0, 0.5979, 1.0, 0.5979, 1.0, 0.7407, 0.0, 0.7407, 0.0, 0.7407, 1.0, 0.7407, 1.0, 0.8836, 0.0, 0.8836, 0.0, 0.8836, 1.0, 0.8836, 1.0, 1.0, 0.0, 1.0, 0.0, 0.0, 1.0, 0.0, 1.0, 0.1693, 0.0, 0.1693, 0.0, 0.1693, 1.0, 0.1693, 1.0, 0.3121, 0.0, 0.3121, 0.0, 0.3121, 1.0, 0.3121, 1.0, 0.455, 0.0, 0.455, 0.0, 0.455, 1.0, 0.455, 1.0, 0.5979, 0.0, 0.5979, 0.0, 0.5979, 1.0, 0.5979, 1.0, 0.7407, 0.0, 0.7407, 0.0, 0.7407, 1.0, 0.7407, 1.0, 0.8836, 0.0, 0.8836, 0.0, 0.8836, 1.0, 0.8836, 1.0, 1.0, 0.0, 1.0, 0.0, 0.0, 1.0, 0.0, 1.0, 0.1693, 0.0, 0.1693, 0.0, 0.1693, 1.0, 0.1693, 1.0, 0.3121, 0.0, 0.3121, 0.0, 0.3121, 1.0, 0.3121, 1.0, 0.455, 0.0, 0.455, 0.0, 0.455, 1.0, 0.455, 1.0, 0.5979, 0.0, 0.5979, 0.0, 0.5979, 1.0, 0.5979, 1.0, 0.7407, 0.0, 0.7407, 0.0, 0.7407, 1.0, 0.7407, 1.0, 0.8836, 0.0, 0.8836, 0.0, 0.8836, 1.0, 0.8836, 1.0, 1.0, 0.0, 1.0, 0.0, 0.0, 1.0, 0.0, 1.0, 0.1693, 0.0, 0.1693, 0.0, 0.1693, 1.0, 0.1693, 1.0, 0.3121, 0.0, 0.3121, 0.0, 0.3121, 1.0, 0.3121, 1.0, 0.455, 0.0, 0.455, 0.0, 0.455, 1.0, 0.455, 1.0, 0.5979, 0.0, 0.5979, 0.0, 0.5979, 1.0, 0.5979, 1.0, 0.7407, 0.0, 0.7407, 0.0, 0.7407, 1.0, 0.7407, 1.0, 0.8836, 0.0, 0.8836, 0.0, 0.8836, 1.0, 0.8836, 1.0, 1.0, 0.0, 1.0])
me_plane_001.materials.append(mat_fan_palm)
me_plane_001.use_remesh_fix_poles = True
me_plane_001.use_remesh_preserve_attributes = False
me_plane_001.update()

# ---- objects
ob_leaf_1 = bpy.data.objects.new('Leaf 1', me_plane_054)
ob_leaf_2 = bpy.data.objects.new('Leaf 2', me_plane_009)
ob_leaf_low_2 = bpy.data.objects.new('Leaf Low 2', me_plane_018)
ob_leaf_low_3 = bpy.data.objects.new('Leaf Low 3', me_plane_027)
ob_leaf_low_1 = bpy.data.objects.new('Leaf Low 1', me_plane_036)
ob_leaf_3 = bpy.data.objects.new('Leaf 3', me_plane_049)
ob_ball = bpy.data.objects.new('Ball', me_plane_055)
ob_leaf_1_001 = bpy.data.objects.new('Leaf 1.001', me_plane_001)

# ---- transforms, parenting, visibility, modifiers, constraints
ob_leaf_1.location = (-1.863e-09, -3.725e-09, 0.0)
ob_leaf_1.rotation_euler = (0.5589, 0.07757, -2.917)
ob_leaf_1.scale = (0.6098, 0.6098, 0.6098)
ob_leaf_2.location = (-1.863e-09, -3.725e-09, 0.0)
ob_leaf_2.rotation_euler = (0.5589, 0.07757, -2.917)
ob_leaf_2.scale = (0.6098, 0.6098, 0.6098)
ob_leaf_low_2.location = (-1.863e-09, -3.725e-09, 0.0)
ob_leaf_low_2.rotation_euler = (0.5589, 0.07757, -2.917)
ob_leaf_low_2.scale = (0.6098, 0.6098, 0.6098)
ob_leaf_low_3.location = (-1.863e-09, -3.725e-09, 0.0)
ob_leaf_low_3.rotation_euler = (0.5589, 0.07757, -2.917)
ob_leaf_low_3.scale = (0.6098, 0.6098, 0.6098)
ob_leaf_low_1.location = (-1.863e-09, -3.725e-09, 0.0)
ob_leaf_low_1.rotation_euler = (0.5589, 0.07757, -2.917)
ob_leaf_low_1.scale = (0.6098, 0.6098, 0.6098)
ob_leaf_3.location = (-1.863e-09, -3.725e-09, 0.0)
ob_leaf_3.rotation_euler = (0.5589, 0.07757, -2.917)
ob_leaf_3.scale = (0.6098, 0.6098, 0.6098)
ob_ball.location = (-1.863e-09, -3.725e-09, 0.0)
ob_ball.rotation_euler = (0.5589, 0.07757, -2.917)
ob_ball.scale = (0.6098, 0.6098, 0.6098)
ob_leaf_1_001.location = (-1.863e-09, -3.725e-09, 0.0)
ob_leaf_1_001.rotation_euler = (1.299, -0.09675, -2.925)
ob_leaf_1_001.scale = (0.6098, 0.6098, 0.6098)

# ---- collection membership
col_spike_palm.objects.link(ob_leaf_1)
col_spike_palm.objects.link(ob_leaf_2)
col_spike_palm.objects.link(ob_leaf_low_2)
col_spike_palm.objects.link(ob_leaf_low_3)
col_spike_palm.objects.link(ob_leaf_low_1)
col_spike_palm.objects.link(ob_leaf_3)
col_spike_palm.objects.link(ob_ball)
col_spike_palm_single.objects.link(ob_leaf_1_001)

# ---- scene / render settings (as saved in the file)
scene.frame_start = 1; scene.frame_end = 250; scene.frame_set(1)
scene.render.engine = 'BLENDER_EEVEE_NEXT'
scene.cycles.use_denoising = False
scene.cycles.samples = 128
scene.cycles.sampling_pattern = 'TABULATED_SOBOL'
scene.cycles.use_adaptive_sampling = False
scene.cycles.use_light_tree = False
scene.view_settings.view_transform = 'Filmic'
bpy.context.view_layer.update()

# ---- added for rendering (the .blend has no active camera and no usable light): camera, sun
cam_auto = bpy.data.cameras.new('AutoCamera')
cam_auto.lens = 50.0
cam_auto.sensor_width = 36.0
cam_auto.clip_end = 1000.0
ob_auto_camera = bpy.data.objects.new('AutoCamera', cam_auto)
scene.collection.objects.link(ob_auto_camera)
ob_auto_camera.location = (4.80757, -5.33511, 4.42077)
ob_auto_camera.rotation_euler = (1.09748, -7.21219e-08, 0.694738)
scene.camera = ob_auto_camera
light_auto_sun = bpy.data.lights.new('AutoSun', 'SUN')
light_auto_sun.energy = 3.0
light_auto_sun.angle = 0.0523599
ob_auto_sun = bpy.data.objects.new('AutoSun', light_auto_sun)
scene.collection.objects.link(ob_auto_sun)
ob_auto_sun.rotation_euler = (0.872665, 0.174533, 0.523599)
bpy.context.view_layer.update()
